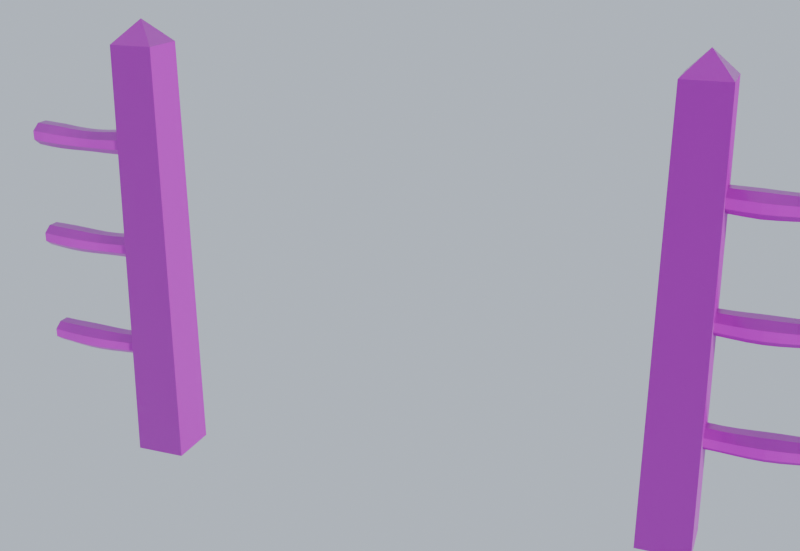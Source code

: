 # Source: fence_split_rail_gate_frame.blend  (saved by Blender 5.1.30; exported with 4.5.12 LTS)
import bpy
from mathutils import Matrix  # noqa: F401  (used for matrix-valued properties, if any)

bpy.ops.wm.read_factory_settings(use_empty=True)
scene = bpy.context.scene
scene.name = 'Scene'

# ---- collections
col_collection = bpy.data.collections.new('Collection'); scene.collection.children.link(col_collection)

# ---- images (referenced by path relative to the original .blend; pixels are not part of the script)
import os
ASSET_DIR = os.environ.get("B2B_ASSET_DIR", "")  # directory of the original .blend (textures are referenced by path, not embedded)
HERE = os.path.dirname(os.path.abspath(__file__))  # packed textures are extracted next to this script under _unpacked/

def load_image(name, relpath, width, height, colorspace="sRGB"):
    """Load a texture the original file referenced (path relative to the .blend, or extracted next to this script)."""
    p = next((c for c in (os.path.join(HERE, relpath), os.path.join(ASSET_DIR, relpath)) if relpath and os.path.exists(c)), "")
    if p:
        img = bpy.data.images.load(p, check_existing=True)
        img.name = name
    else:  # same state as the original file: an image datablock whose file is absent (Cycles renders it pink)
        img = bpy.data.images.new(name, width, height)
        img.source = "FILE"
        img.filepath = "//" + (relpath or name)
    img.colorspace_settings.name = colorspace
    return img
img_fence_wood_color_png = load_image('fence_wood_color.png', 'fence_wood_color.png', 1024, 1024, 'sRGB')
img_fence_wood_rough_png = load_image('fence_wood_rough.png', 'fence_wood_rough.png', 1024, 1024, 'Non-Color')
img_fence_wood_normal_png = load_image('fence_wood_normal.png', 'fence_wood_normal.png', 1024, 1024, 'Non-Color')
img_fence_endgrain_color_png = load_image('fence_endgrain_color.png', 'fence_endgrain_color.png', 1024, 1024, 'sRGB')
img_fence_endgrain_rough_png = load_image('fence_endgrain_rough.png', 'fence_endgrain_rough.png', 1024, 1024, 'Non-Color')
img_fence_endgrain_normal_png = load_image('fence_endgrain_normal.png', 'fence_endgrain_normal.png', 1024, 1024, 'Non-Color')

# ---- materials (node trees are filled in below, after node groups)
mat_wood = bpy.data.materials.new('Wood')
mat_endgrain = bpy.data.materials.new('Endgrain')

# ---- material node trees
mat_wood.use_nodes = True; mat_wood.node_tree.nodes.clear()
_N = mat_wood.node_tree.nodes; _L = mat_wood.node_tree.links
n0 = _N.new('ShaderNodeBsdfPrincipled'); n0.name = 'Principled BSDF'; n0.location = (-200, 100)
n1 = _N.new('ShaderNodeOutputMaterial'); n1.name = 'Material Output'; n1.location = (200, 100)
n2 = _N.new('ShaderNodeTexImage'); n2.name = 'Image Texture'; n2.location = (0, 0)
n2.image = img_fence_wood_color_png
n3 = _N.new('ShaderNodeTexImage'); n3.name = 'Image Texture.001'; n3.location = (0, 0)
n3.image = img_fence_wood_rough_png
n4 = _N.new('ShaderNodeTexImage'); n4.name = 'Image Texture.002'; n4.location = (0, 0)
n4.image = img_fence_wood_normal_png
n5 = _N.new('ShaderNodeNormalMap'); n5.name = 'Normal Map'; n5.location = (0, 0)
_L.new(n0.outputs[0], n1.inputs[0])
_L.new(n2.outputs[0], n0.inputs[0])
_L.new(n3.outputs[0], n0.inputs[2])
_L.new(n4.outputs[0], n5.inputs[1])
_L.new(n5.outputs[0], n0.inputs[5])
n1.is_active_output = True
mat_endgrain.use_nodes = True; mat_endgrain.node_tree.nodes.clear()
_N = mat_endgrain.node_tree.nodes; _L = mat_endgrain.node_tree.links
n0 = _N.new('ShaderNodeBsdfPrincipled'); n0.name = 'Principled BSDF'; n0.location = (-200, 100)
n1 = _N.new('ShaderNodeOutputMaterial'); n1.name = 'Material Output'; n1.location = (200, 100)
n2 = _N.new('ShaderNodeTexImage'); n2.name = 'Image Texture'; n2.location = (0, 0)
n2.image = img_fence_endgrain_color_png
n3 = _N.new('ShaderNodeTexImage'); n3.name = 'Image Texture.001'; n3.location = (0, 0)
n3.image = img_fence_endgrain_rough_png
n4 = _N.new('ShaderNodeTexImage'); n4.name = 'Image Texture.002'; n4.location = (0, 0)
n4.image = img_fence_endgrain_normal_png
n5 = _N.new('ShaderNodeNormalMap'); n5.name = 'Normal Map'; n5.location = (0, 0)
_L.new(n0.outputs[0], n1.inputs[0])
_L.new(n2.outputs[0], n0.inputs[0])
_L.new(n3.outputs[0], n0.inputs[2])
_L.new(n4.outputs[0], n5.inputs[1])
_L.new(n5.outputs[0], n0.inputs[5])
n1.is_active_output = True

# ---- world
world_world = bpy.data.worlds.new('World'); scene.world = world_world
world_world.use_nodes = True; world_world.node_tree.nodes.clear()
_N = world_world.node_tree.nodes; _L = world_world.node_tree.links
n0 = _N.new('ShaderNodeOutputWorld'); n0.name = 'World Output'; n0.location = (200, 100)
n1 = _N.new('ShaderNodeBackground'); n1.name = 'Background'; n1.location = (-200, 100)
n1.inputs[0].default_value = (0.55, 0.62, 0.72, 1.0)
_L.new(n1.outputs[0], n0.inputs[0])
n0.is_active_output = True
world_world.color = (0.05088, 0.05088, 0.05088)
world_world.sun_shadow_jitter_overblur = 0.0

# ---- cameras
cam_cam_002 = bpy.data.cameras.new('Cam.002')

# ---- lights
light_sun_010 = bpy.data.lights.new('Sun.010', 'SUN')
light_sun_010.energy = 3.0

# ---- meshes
me_splitrailgateframemesh = bpy.data.meshes.new('SplitRailGateFrameMesh')
me_splitrailgateframemesh.from_pydata([(-0.09, -0.09, 0.0), (-0.09, 0.09, 0.0), (0.09, 0.09, 0.0), (0.09, -0.09, 0.0), (-0.0858, -0.0858, 0.5), (-0.0858, 0.0858, 0.5), (0.0858, 0.0858, 0.5), (0.0858, -0.0858, 0.5), (-0.0816, -0.0816, 1.0), (-0.0816, 0.0816, 1.0), (0.0816, 0.0816, 1.0), (0.0816, -0.0816, 1.0), (-0.0774, -0.0774, 1.5), (-0.0774, 0.0774, 1.5), (0.0774, 0.0774, 1.5), (0.0774, -0.0774, 1.5), (0.0, 0.0, 0.0), (0.0, 0.0, 1.581), (1.76, -0.09, 0.0), (1.76, 0.09, 0.0), (1.94, 0.09, 0.0), (1.94, -0.09, 0.0), (1.764, -0.0858, 0.5), (1.764, 0.0858, 0.5), (1.936, 0.0858, 0.5), (1.936, -0.0858, 0.5), (1.768, -0.0816, 1.0), (1.768, 0.0816, 1.0), (1.932, 0.0816, 1.0), (1.932, -0.0816, 1.0), (1.773, -0.0774, 1.5), (1.773, 0.0774, 1.5), (1.927, 0.0774, 1.5), (1.927, -0.0774, 1.5), (1.85, 0.0, 0.0), (1.85, 0.0, 1.581), (-0.45, -0.04848, 0.4151), (-0.45, -0.02008, 0.4364), (-0.45, 0.02008, 0.4364), (-0.45, 0.04848, 0.4151), (-0.45, 0.04848, 0.3849), (-0.45, 0.02008, 0.3636), (-0.45, -0.02008, 0.3636), (-0.45, -0.04848, 0.3849), (-0.405, -0.04974, 0.4117), (-0.405, -0.0206, 0.4336), (-0.405, 0.0206, 0.4336), (-0.405, 0.04974, 0.4117), (-0.405, 0.04974, 0.3808), (-0.405, 0.0206, 0.359), (-0.405, -0.0206, 0.359), (-0.405, -0.04974, 0.3808), (-0.36, -0.05195, 0.4091), (-0.36, -0.02152, 0.4319), (-0.36, 0.02152, 0.4319), (-0.36, 0.05195, 0.4091), (-0.36, 0.05195, 0.3768), (-0.36, 0.02152, 0.354), (-0.36, -0.02152, 0.354), (-0.36, -0.05195, 0.3768), (-0.315, -0.05344, 0.4069), (-0.315, -0.02214, 0.4304), (-0.315, 0.02214, 0.4304), (-0.315, 0.05344, 0.4069), (-0.315, 0.05344, 0.3737), (-0.315, 0.02214, 0.3502), (-0.315, -0.02214, 0.3502), (-0.315, -0.05344, 0.3737), (-0.27, -0.05308, 0.4051), (-0.27, -0.02199, 0.4284), (-0.27, 0.02199, 0.4284), (-0.27, 0.05308, 0.4051), (-0.27, 0.05308, 0.3721), (-0.27, 0.02199, 0.3488), (-0.27, -0.02199, 0.3488), (-0.27, -0.05308, 0.3721), (-0.225, -0.05114, 0.4039), (-0.225, -0.02118, 0.4264), (-0.225, 0.02118, 0.4264), (-0.225, 0.05114, 0.4039), (-0.225, 0.05114, 0.3721), (-0.225, 0.02118, 0.3496), (-0.225, -0.02118, 0.3496), (-0.225, -0.05114, 0.3721), (-0.18, -0.0491, 0.4038), (-0.18, -0.02034, 0.4254), (-0.18, 0.02034, 0.4254), (-0.18, 0.0491, 0.4038), (-0.18, 0.0491, 0.3733), (-0.18, 0.02034, 0.3518), (-0.18, -0.02034, 0.3518), (-0.18, -0.0491, 0.3733), (-0.135, -0.04849, 0.4054), (-0.135, -0.02008, 0.4267), (-0.135, 0.02008, 0.4267), (-0.135, 0.04849, 0.4054), (-0.135, 0.04849, 0.3752), (-0.135, 0.02008, 0.3539), (-0.135, -0.02008, 0.3539), (-0.135, -0.04849, 0.3752), (-0.09, -0.04978, 0.4084), (-0.09, -0.02062, 0.4303), (-0.09, 0.02062, 0.4303), (-0.09, 0.04978, 0.4084), (-0.09, 0.04978, 0.3775), (-0.09, 0.02062, 0.3556), (-0.09, -0.02062, 0.3556), (-0.09, -0.04978, 0.3775), (-0.045, -0.05199, 0.4124), (-0.045, -0.02154, 0.4353), (-0.045, 0.02154, 0.4353), (-0.045, 0.05199, 0.4124), (-0.045, 0.05199, 0.3801), (-0.045, 0.02154, 0.3573), (-0.045, -0.02154, 0.3573), (-0.045, -0.05199, 0.3801), (0.0, -0.05346, 0.4166), (0.0, -0.02214, 0.4401), (0.0, 0.02214, 0.4401), (0.0, 0.05346, 0.4166), (0.0, 0.05346, 0.3834), (0.0, 0.02214, 0.3599), (0.0, -0.02214, 0.3599), (0.0, -0.05346, 0.3834), (-0.45, 0.0, 0.4), (0.0, 0.0, 0.4), (1.85, -0.0529, 0.4164), (1.85, -0.02191, 0.4397), (1.85, 0.02191, 0.4397), (1.85, 0.0529, 0.4164), (1.85, 0.0529, 0.3836), (1.85, 0.02191, 0.3603), (1.85, -0.02191, 0.3603), (1.85, -0.0529, 0.3836), (1.895, -0.05085, 0.4121), (1.895, -0.02106, 0.4344), (1.895, 0.02106, 0.4344), (1.895, 0.05085, 0.4121), (1.895, 0.05085, 0.3805), (1.895, 0.02106, 0.3582), (1.895, -0.02106, 0.3582), (1.895, -0.05085, 0.3805), (1.94, -0.04891, 0.4081), (1.94, -0.02026, 0.4296), (1.94, 0.02026, 0.4296), (1.94, 0.04891, 0.4081), (1.94, 0.04891, 0.3778), (1.94, 0.02026, 0.3563), (1.94, -0.02026, 0.3563), (1.94, -0.04891, 0.3778), (1.985, -0.04855, 0.4054), (1.985, -0.02011, 0.4267), (1.985, 0.02011, 0.4267), (1.985, 0.04855, 0.4054), (1.985, 0.04855, 0.3752), (1.985, 0.02011, 0.3539), (1.985, -0.02011, 0.3539), (1.985, -0.04855, 0.3752), (2.03, -0.05005, 0.4041), (2.03, -0.02073, 0.4261), (2.03, 0.02073, 0.4261), (2.03, 0.05005, 0.4041), (2.03, 0.05005, 0.373), (2.03, 0.02073, 0.3511), (2.03, -0.02073, 0.3511), (2.03, -0.05005, 0.373), (2.075, -0.05226, 0.4042), (2.075, -0.02165, 0.4272), (2.075, 0.02165, 0.4272), (2.075, 0.05226, 0.4042), (2.075, 0.05226, 0.3718), (2.075, 0.02165, 0.3488), (2.075, -0.02165, 0.3488), (2.075, -0.05226, 0.3718), (2.12, -0.05352, 0.4052), (2.12, -0.02217, 0.4287), (2.12, 0.02217, 0.4287), (2.12, 0.05352, 0.4052), (2.12, 0.05352, 0.372), (2.12, 0.02217, 0.3484), (2.12, -0.02217, 0.3484), (2.12, -0.05352, 0.372), (2.165, -0.05287, 0.4067), (2.165, -0.0219, 0.4299), (2.165, 0.0219, 0.4299), (2.165, 0.05287, 0.4067), (2.165, 0.05287, 0.3739), (2.165, 0.0219, 0.3506), (2.165, -0.0219, 0.3506), (2.165, -0.05287, 0.3739), (2.21, -0.0508, 0.4087), (2.21, -0.02104, 0.431), (2.21, 0.02104, 0.431), (2.21, 0.0508, 0.4087), (2.21, 0.0508, 0.3772), (2.21, 0.02104, 0.3548), (2.21, -0.02104, 0.3548), (2.21, -0.0508, 0.3772), (2.255, -0.04889, 0.4115), (2.255, -0.02025, 0.433), (2.255, 0.02025, 0.433), (2.255, 0.04889, 0.4115), (2.255, 0.04889, 0.3811), (2.255, 0.02025, 0.3596), (2.255, -0.02025, 0.3596), (2.255, -0.04889, 0.3811), (2.3, -0.04857, 0.4151), (2.3, -0.02012, 0.4364), (2.3, 0.02012, 0.4364), (2.3, 0.04857, 0.4151), (2.3, 0.04857, 0.3849), (2.3, 0.02012, 0.3636), (2.3, -0.02012, 0.3636), (2.3, -0.04857, 0.3849), (1.85, 0.0, 0.4), (2.3, 0.0, 0.4), (-0.45, -0.04997, 0.7955), (-0.45, -0.0207, 0.8175), (-0.45, 0.0207, 0.8175), (-0.45, 0.04997, 0.7955), (-0.45, 0.04997, 0.7645), (-0.45, 0.0207, 0.7425), (-0.45, -0.0207, 0.7425), (-0.45, -0.04997, 0.7645), (-0.405, -0.05218, 0.7925), (-0.405, -0.02162, 0.8154), (-0.405, 0.02162, 0.8154), (-0.405, 0.05218, 0.7925), (-0.405, 0.05218, 0.7601), (-0.405, 0.02162, 0.7372), (-0.405, -0.02162, 0.7372), (-0.405, -0.05218, 0.7601), (-0.36, -0.0535, 0.7896), (-0.36, -0.02216, 0.8131), (-0.36, 0.02216, 0.8131), (-0.36, 0.0535, 0.7896), (-0.36, 0.0535, 0.7563), (-0.36, 0.02216, 0.7328), (-0.36, -0.02216, 0.7328), (-0.36, -0.0535, 0.7563), (-0.315, -0.05293, 0.7867), (-0.315, -0.02192, 0.81), (-0.315, 0.02192, 0.81), (-0.315, 0.05293, 0.7867), (-0.315, 0.05293, 0.7538), (-0.315, 0.02192, 0.7306), (-0.315, -0.02192, 0.7306), (-0.315, -0.05293, 0.7538), (-0.27, -0.05089, 0.7844), (-0.27, -0.02108, 0.8068), (-0.27, 0.02108, 0.8068), (-0.27, 0.05089, 0.7844), (-0.27, 0.05089, 0.7528), (-0.27, 0.02108, 0.7304), (-0.27, -0.02108, 0.7304), (-0.27, -0.05089, 0.7528), (-0.225, -0.04894, 0.7832), (-0.225, -0.02027, 0.8047), (-0.225, 0.02027, 0.8047), (-0.225, 0.04894, 0.7832), (-0.225, 0.04894, 0.7528), (-0.225, 0.02027, 0.7313), (-0.225, -0.02027, 0.7313), (-0.225, -0.04894, 0.7528), (-0.18, -0.04854, 0.7837), (-0.18, -0.02011, 0.805), (-0.18, 0.02011, 0.805), (-0.18, 0.04854, 0.7837), (-0.18, 0.04854, 0.7535), (-0.18, 0.02011, 0.7322), (-0.18, -0.02011, 0.7322), (-0.18, -0.04854, 0.7535), (-0.135, -0.05001, 0.7858), (-0.135, -0.02071, 0.8078), (-0.135, 0.02071, 0.8078), (-0.135, 0.05001, 0.7858), (-0.135, 0.05001, 0.7548), (-0.135, 0.02071, 0.7328), (-0.135, -0.02071, 0.7328), (-0.135, -0.05001, 0.7548), (-0.09, -0.05222, 0.7892), (-0.09, -0.02163, 0.8121), (-0.09, 0.02163, 0.8121), (-0.09, 0.05222, 0.7892), (-0.09, 0.05222, 0.7567), (-0.09, 0.02163, 0.7338), (-0.09, -0.02163, 0.7338), (-0.09, -0.05222, 0.7567), (-0.045, -0.05351, 0.7929), (-0.045, -0.02217, 0.8164), (-0.045, 0.02217, 0.8164), (-0.045, 0.05351, 0.7929), (-0.045, 0.05351, 0.7597), (-0.045, 0.02217, 0.7362), (-0.045, -0.02217, 0.7362), (-0.045, -0.05351, 0.7597), (0.0, -0.0529, 0.7964), (0.0, -0.02191, 0.8197), (0.0, 0.02191, 0.8197), (0.0, 0.0529, 0.7964), (0.0, 0.0529, 0.7636), (0.0, 0.02191, 0.7403), (0.0, -0.02191, 0.7403), (0.0, -0.0529, 0.7636), (-0.45, 0.0, 0.78), (0.0, 0.0, 0.78), (1.85, -0.05059, 0.7957), (1.85, -0.02096, 0.8179), (1.85, 0.02096, 0.8179), (1.85, 0.05059, 0.7957), (1.85, 0.05059, 0.7643), (1.85, 0.02096, 0.7421), (1.85, -0.02096, 0.7421), (1.85, -0.05059, 0.7643), (1.895, -0.04877, 0.7914), (1.895, -0.0202, 0.8129), (1.895, 0.0202, 0.8129), (1.895, 0.04877, 0.7914), (1.895, 0.04877, 0.7611), (1.895, 0.0202, 0.7397), (1.895, -0.0202, 0.7397), (1.895, -0.04877, 0.7611), (1.94, -0.04864, 0.7881), (1.94, -0.02015, 0.8094), (1.94, 0.02015, 0.8094), (1.94, 0.04864, 0.7881), (1.94, 0.04864, 0.7578), (1.94, 0.02015, 0.7365), (1.94, -0.02015, 0.7365), (1.94, -0.04864, 0.7578), (1.985, -0.05029, 0.7859), (1.985, -0.02083, 0.808), (1.985, 0.02083, 0.808), (1.985, 0.05029, 0.7859), (1.985, 0.05029, 0.7547), (1.985, 0.02083, 0.7326), (1.985, -0.02083, 0.7326), (1.985, -0.05029, 0.7547), (2.03, -0.05247, 0.7849), (2.03, -0.02174, 0.8079), (2.03, 0.02174, 0.8079), (2.03, 0.05247, 0.7849), (2.03, 0.05247, 0.7523), (2.03, 0.02174, 0.7292), (2.03, -0.02174, 0.7292), (2.03, -0.05247, 0.7523), (2.075, -0.05354, 0.7846), (2.075, -0.02218, 0.8082), (2.075, 0.02218, 0.8082), (2.075, 0.05354, 0.7846), (2.075, 0.05354, 0.7514), (2.075, 0.02218, 0.7278), (2.075, -0.02218, 0.7278), (2.075, -0.05354, 0.7514), (2.12, -0.05269, 0.785), (2.12, -0.02182, 0.8081), (2.12, 0.02182, 0.8081), (2.12, 0.05269, 0.785), (2.12, 0.05269, 0.7522), (2.12, 0.02182, 0.7291), (2.12, -0.02182, 0.7291), (2.12, -0.05269, 0.7522), (2.165, -0.05055, 0.786), (2.165, -0.02094, 0.8082), (2.165, 0.02094, 0.8082), (2.165, 0.05055, 0.786), (2.165, 0.05055, 0.7546), (2.165, 0.02094, 0.7324), (2.165, -0.02094, 0.7324), (2.165, -0.05055, 0.7546), (2.21, -0.04875, 0.7881), (2.21, -0.02019, 0.8095), (2.21, 0.02019, 0.8095), (2.21, 0.04875, 0.7881), (2.21, 0.04875, 0.7578), (2.21, 0.02019, 0.7364), (2.21, -0.02019, 0.7364), (2.21, -0.04875, 0.7578), (2.255, -0.04865, 0.7914), (2.255, -0.02015, 0.8128), (2.255, 0.02015, 0.8128), (2.255, 0.04865, 0.7914), (2.255, 0.04865, 0.7612), (2.255, 0.02015, 0.7398), (2.255, -0.02015, 0.7398), (2.255, -0.04865, 0.7612), (2.3, -0.05033, 0.7956), (2.3, -0.02085, 0.8177), (2.3, 0.02085, 0.8177), (2.3, 0.05033, 0.7956), (2.3, 0.05033, 0.7644), (2.3, 0.02085, 0.7423), (2.3, -0.02085, 0.7423), (2.3, -0.05033, 0.7644), (1.85, 0.0, 0.78), (2.3, 0.0, 0.78), (-0.45, -0.0524, 1.176), (-0.45, -0.02171, 1.199), (-0.45, 0.02171, 1.199), (-0.45, 0.0524, 1.176), (-0.45, 0.0524, 1.144), (-0.45, 0.02171, 1.121), (-0.45, -0.02171, 1.121), (-0.45, -0.0524, 1.144), (-0.405, -0.05354, 1.173), (-0.405, -0.02218, 1.196), (-0.405, 0.02218, 1.196), (-0.405, 0.05354, 1.173), (-0.405, 0.05354, 1.14), (-0.405, 0.02218, 1.116), (-0.405, -0.02218, 1.116), (-0.405, -0.05354, 1.14), (-0.36, -0.05275, 1.169), (-0.36, -0.02185, 1.193), (-0.36, 0.02185, 1.193), (-0.36, 0.05275, 1.169), (-0.36, 0.05275, 1.137), (-0.36, 0.02185, 1.113), (-0.36, -0.02185, 1.113), (-0.36, -0.05275, 1.137), (-0.315, -0.05064, 1.166), (-0.315, -0.02097, 1.188), (-0.315, 0.02097, 1.188), (-0.315, 0.05064, 1.166), (-0.315, 0.05064, 1.135), (-0.315, 0.02097, 1.112), (-0.315, -0.02097, 1.112), (-0.315, -0.05064, 1.135), (-0.27, -0.0488, 1.164), (-0.27, -0.02021, 1.185), (-0.27, 0.02021, 1.185), (-0.27, 0.0488, 1.164), (-0.27, 0.0488, 1.133), (-0.27, 0.02021, 1.112), (-0.27, -0.02021, 1.112), (-0.27, -0.0488, 1.133), (-0.225, -0.04862, 1.163), (-0.225, -0.02014, 1.184), (-0.225, 0.02014, 1.184), (-0.225, 0.04862, 1.163), (-0.225, 0.04862, 1.133), (-0.225, 0.02014, 1.112), (-0.225, -0.02014, 1.112), (-0.225, -0.04862, 1.133), (-0.18, -0.05025, 1.164), (-0.18, -0.02081, 1.186), (-0.18, 0.02081, 1.186), (-0.18, 0.05025, 1.164), (-0.18, 0.05025, 1.133), (-0.18, 0.02081, 1.111), (-0.18, -0.02081, 1.111), (-0.18, -0.05025, 1.133), (-0.135, -0.05244, 1.167), (-0.135, -0.02172, 1.19), (-0.135, 0.02172, 1.19), (-0.135, 0.05244, 1.167), (-0.135, 0.05244, 1.134), (-0.135, 0.02172, 1.111), (-0.135, -0.02172, 1.111), (-0.135, -0.05244, 1.134), (-0.09, -0.05354, 1.17), (-0.09, -0.02218, 1.193), (-0.09, 0.02218, 1.193), (-0.09, 0.05354, 1.17), (-0.09, 0.05354, 1.136), (-0.09, 0.02218, 1.113), (-0.09, -0.02218, 1.113), (-0.09, -0.05354, 1.136), (-0.045, -0.05272, 1.173), (-0.045, -0.02184, 1.196), (-0.045, 0.02184, 1.196), (-0.045, 0.05272, 1.173), (-0.045, 0.05272, 1.14), (-0.045, 0.02184, 1.117), (-0.045, -0.02184, 1.117), (-0.045, -0.05272, 1.14), (0.0, -0.05059, 1.176), (0.0, -0.02096, 1.198), (0.0, 0.02096, 1.198), (0.0, 0.05059, 1.176), (0.0, 0.05059, 1.144), (0.0, 0.02096, 1.122), (0.0, -0.02096, 1.122), (0.0, -0.05059, 1.144), (-0.45, 0.0, 1.16), (0.0, 0.0, 1.16), (1.85, -0.04866, 1.175), (1.85, -0.02016, 1.196), (1.85, 0.02016, 1.196), (1.85, 0.04866, 1.175), (1.85, 0.04866, 1.145), (1.85, 0.02016, 1.124), (1.85, -0.02016, 1.124), (1.85, -0.04866, 1.145), (1.895, -0.04875, 1.171), (1.895, -0.02019, 1.193), (1.895, 0.02019, 1.193), (1.895, 0.04875, 1.171), (1.895, 0.04875, 1.141), (1.895, 0.02019, 1.12), (1.895, -0.02019, 1.12), (1.895, -0.04875, 1.141), (1.94, -0.05054, 1.169), (1.94, -0.02093, 1.191), (1.94, 0.02093, 1.191), (1.94, 0.05054, 1.169), (1.94, 0.05054, 1.137), (1.94, 0.02093, 1.115), (1.94, -0.02093, 1.115), (1.94, -0.05054, 1.137), (1.985, -0.05268, 1.167), (1.985, -0.02182, 1.19), (1.985, 0.02182, 1.19), (1.985, 0.05268, 1.167), (1.985, 0.05268, 1.134), (1.985, 0.02182, 1.111), (1.985, -0.02182, 1.111), (1.985, -0.05268, 1.134), (2.03, -0.05355, 1.165), (2.03, -0.02218, 1.189), (2.03, 0.02218, 1.189), (2.03, 0.05355, 1.165), (2.03, 0.05355, 1.132), (2.03, 0.02218, 1.108), (2.03, -0.02218, 1.108), (2.03, -0.05355, 1.132), (2.075, -0.05249, 1.164), (2.075, -0.02174, 1.187), (2.075, 0.02174, 1.187), (2.075, 0.05249, 1.164), (2.075, 0.05249, 1.132), (2.075, 0.02174, 1.109), (2.075, -0.02174, 1.109), (2.075, -0.05249, 1.132), (2.12, -0.0503, 1.164), (2.12, -0.02084, 1.186), (2.12, 0.02084, 1.186), (2.12, 0.0503, 1.164), (2.12, 0.0503, 1.133), (2.12, 0.02084, 1.111), (2.12, -0.02084, 1.111), (2.12, -0.0503, 1.133), (2.165, -0.04864, 1.165), (2.165, -0.02015, 1.187), (2.165, 0.02015, 1.187), (2.165, 0.04864, 1.165), (2.165, 0.04864, 1.135), (2.165, 0.02015, 1.114), (2.165, -0.02015, 1.114), (2.165, -0.04864, 1.135), (2.21, -0.04877, 1.168), (2.21, -0.0202, 1.19), (2.21, 0.0202, 1.19), (2.21, 0.04877, 1.168), (2.21, 0.04877, 1.138), (2.21, 0.0202, 1.116), (2.21, -0.0202, 1.116), (2.21, -0.04877, 1.138), (2.255, -0.05058, 1.172), (2.255, -0.02095, 1.194), (2.255, 0.02095, 1.194), (2.255, 0.05058, 1.172), (2.255, 0.05058, 1.141), (2.255, 0.02095, 1.118), (2.255, -0.02095, 1.118), (2.255, -0.05058, 1.141), (2.3, -0.05271, 1.176), (2.3, -0.02183, 1.2), (2.3, 0.02183, 1.2), (2.3, 0.05271, 1.176), (2.3, 0.05271, 1.144), (2.3, 0.02183, 1.12), (2.3, -0.02183, 1.12), (2.3, -0.05271, 1.144), (1.85, 0.0, 1.16), (2.3, 0.0, 1.16)], [], [(0, 4, 5, 1), (1, 5, 6, 2), (2, 6, 7, 3), (3, 7, 4, 0), (4, 8, 9, 5), (5, 9, 10, 6), (6, 10, 11, 7), (7, 11, 8, 4), (8, 12, 13, 9), (9, 13, 14, 10), (10, 14, 15, 11), (11, 15, 12, 8), (16, 0, 1), (16, 1, 2), (16, 2, 3), (16, 3, 0), (17, 13, 12), (17, 14, 13), (17, 15, 14), (17, 12, 15), (18, 22, 23, 19), (19, 23, 24, 20), (20, 24, 25, 21), (21, 25, 22, 18), (22, 26, 27, 23), (23, 27, 28, 24), (24, 28, 29, 25), (25, 29, 26, 22), (26, 30, 31, 27), (27, 31, 32, 28), (28, 32, 33, 29), (29, 33, 30, 26), (34, 18, 19), (34, 19, 20), (34, 20, 21), (34, 21, 18), (35, 31, 30), (35, 32, 31), (35, 33, 32), (35, 30, 33), (36, 44, 45, 37), (37, 45, 46, 38), (38, 46, 47, 39), (39, 47, 48, 40), (40, 48, 49, 41), (41, 49, 50, 42), (42, 50, 51, 43), (43, 51, 44, 36), (44, 52, 53, 45), (45, 53, 54, 46), (46, 54, 55, 47), (47, 55, 56, 48), (48, 56, 57, 49), (49, 57, 58, 50), (50, 58, 59, 51), (51, 59, 52, 44), (52, 60, 61, 53), (53, 61, 62, 54), (54, 62, 63, 55), (55, 63, 64, 56), (56, 64, 65, 57), (57, 65, 66, 58), (58, 66, 67, 59), (59, 67, 60, 52), (60, 68, 69, 61), (61, 69, 70, 62), (62, 70, 71, 63), (63, 71, 72, 64), (64, 72, 73, 65), (65, 73, 74, 66), (66, 74, 75, 67), (67, 75, 68, 60), (68, 76, 77, 69), (69, 77, 78, 70), (70, 78, 79, 71), (71, 79, 80, 72), (72, 80, 81, 73), (73, 81, 82, 74), (74, 82, 83, 75), (75, 83, 76, 68), (76, 84, 85, 77), (77, 85, 86, 78), (78, 86, 87, 79), (79, 87, 88, 80), (80, 88, 89, 81), (81, 89, 90, 82), (82, 90, 91, 83), (83, 91, 84, 76), (84, 92, 93, 85), (85, 93, 94, 86), (86, 94, 95, 87), (87, 95, 96, 88), (88, 96, 97, 89), (89, 97, 98, 90), (90, 98, 99, 91), (91, 99, 92, 84), (92, 100, 101, 93), (93, 101, 102, 94), (94, 102, 103, 95), (95, 103, 104, 96), (96, 104, 105, 97), (97, 105, 106, 98), (98, 106, 107, 99), (99, 107, 100, 92), (100, 108, 109, 101), (101, 109, 110, 102), (102, 110, 111, 103), (103, 111, 112, 104), (104, 112, 113, 105), (105, 113, 114, 106), (106, 114, 115, 107), (107, 115, 108, 100), (108, 116, 117, 109), (109, 117, 118, 110), (110, 118, 119, 111), (111, 119, 120, 112), (112, 120, 121, 113), (113, 121, 122, 114), (114, 122, 123, 115), (115, 123, 116, 108), (124, 36, 37), (124, 37, 38), (124, 38, 39), (124, 39, 40), (124, 40, 41), (124, 41, 42), (124, 42, 43), (124, 43, 36), (125, 117, 116), (125, 118, 117), (125, 119, 118), (125, 120, 119), (125, 121, 120), (125, 122, 121), (125, 123, 122), (125, 116, 123), (126, 134, 135, 127), (127, 135, 136, 128), (128, 136, 137, 129), (129, 137, 138, 130), (130, 138, 139, 131), (131, 139, 140, 132), (132, 140, 141, 133), (133, 141, 134, 126), (134, 142, 143, 135), (135, 143, 144, 136), (136, 144, 145, 137), (137, 145, 146, 138), (138, 146, 147, 139), (139, 147, 148, 140), (140, 148, 149, 141), (141, 149, 142, 134), (142, 150, 151, 143), (143, 151, 152, 144), (144, 152, 153, 145), (145, 153, 154, 146), (146, 154, 155, 147), (147, 155, 156, 148), (148, 156, 157, 149), (149, 157, 150, 142), (150, 158, 159, 151), (151, 159, 160, 152), (152, 160, 161, 153), (153, 161, 162, 154), (154, 162, 163, 155), (155, 163, 164, 156), (156, 164, 165, 157), (157, 165, 158, 150), (158, 166, 167, 159), (159, 167, 168, 160), (160, 168, 169, 161), (161, 169, 170, 162), (162, 170, 171, 163), (163, 171, 172, 164), (164, 172, 173, 165), (165, 173, 166, 158), (166, 174, 175, 167), (167, 175, 176, 168), (168, 176, 177, 169), (169, 177, 178, 170), (170, 178, 179, 171), (171, 179, 180, 172), (172, 180, 181, 173), (173, 181, 174, 166), (174, 182, 183, 175), (175, 183, 184, 176), (176, 184, 185, 177), (177, 185, 186, 178), (178, 186, 187, 179), (179, 187, 188, 180), (180, 188, 189, 181), (181, 189, 182, 174), (182, 190, 191, 183), (183, 191, 192, 184), (184, 192, 193, 185), (185, 193, 194, 186), (186, 194, 195, 187), (187, 195, 196, 188), (188, 196, 197, 189), (189, 197, 190, 182), (190, 198, 199, 191), (191, 199, 200, 192), (192, 200, 201, 193), (193, 201, 202, 194), (194, 202, 203, 195), (195, 203, 204, 196), (196, 204, 205, 197), (197, 205, 198, 190), (198, 206, 207, 199), (199, 207, 208, 200), (200, 208, 209, 201), (201, 209, 210, 202), (202, 210, 211, 203), (203, 211, 212, 204), (204, 212, 213, 205), (205, 213, 206, 198), (214, 126, 127), (214, 127, 128), (214, 128, 129), (214, 129, 130), (214, 130, 131), (214, 131, 132), (214, 132, 133), (214, 133, 126), (215, 207, 206), (215, 208, 207), (215, 209, 208), (215, 210, 209), (215, 211, 210), (215, 212, 211), (215, 213, 212), (215, 206, 213), (216, 224, 225, 217), (217, 225, 226, 218), (218, 226, 227, 219), (219, 227, 228, 220), (220, 228, 229, 221), (221, 229, 230, 222), (222, 230, 231, 223), (223, 231, 224, 216), (224, 232, 233, 225), (225, 233, 234, 226), (226, 234, 235, 227), (227, 235, 236, 228), (228, 236, 237, 229), (229, 237, 238, 230), (230, 238, 239, 231), (231, 239, 232, 224), (232, 240, 241, 233), (233, 241, 242, 234), (234, 242, 243, 235), (235, 243, 244, 236), (236, 244, 245, 237), (237, 245, 246, 238), (238, 246, 247, 239), (239, 247, 240, 232), (240, 248, 249, 241), (241, 249, 250, 242), (242, 250, 251, 243), (243, 251, 252, 244), (244, 252, 253, 245), (245, 253, 254, 246), (246, 254, 255, 247), (247, 255, 248, 240), (248, 256, 257, 249), (249, 257, 258, 250), (250, 258, 259, 251), (251, 259, 260, 252), (252, 260, 261, 253), (253, 261, 262, 254), (254, 262, 263, 255), (255, 263, 256, 248), (256, 264, 265, 257), (257, 265, 266, 258), (258, 266, 267, 259), (259, 267, 268, 260), (260, 268, 269, 261), (261, 269, 270, 262), (262, 270, 271, 263), (263, 271, 264, 256), (264, 272, 273, 265), (265, 273, 274, 266), (266, 274, 275, 267), (267, 275, 276, 268), (268, 276, 277, 269), (269, 277, 278, 270), (270, 278, 279, 271), (271, 279, 272, 264), (272, 280, 281, 273), (273, 281, 282, 274), (274, 282, 283, 275), (275, 283, 284, 276), (276, 284, 285, 277), (277, 285, 286, 278), (278, 286, 287, 279), (279, 287, 280, 272), (280, 288, 289, 281), (281, 289, 290, 282), (282, 290, 291, 283), (283, 291, 292, 284), (284, 292, 293, 285), (285, 293, 294, 286), (286, 294, 295, 287), (287, 295, 288, 280), (288, 296, 297, 289), (289, 297, 298, 290), (290, 298, 299, 291), (291, 299, 300, 292), (292, 300, 301, 293), (293, 301, 302, 294), (294, 302, 303, 295), (295, 303, 296, 288), (304, 216, 217), (304, 217, 218), (304, 218, 219), (304, 219, 220), (304, 220, 221), (304, 221, 222), (304, 222, 223), (304, 223, 216), (305, 297, 296), (305, 298, 297), (305, 299, 298), (305, 300, 299), (305, 301, 300), (305, 302, 301), (305, 303, 302), (305, 296, 303), (306, 314, 315, 307), (307, 315, 316, 308), (308, 316, 317, 309), (309, 317, 318, 310), (310, 318, 319, 311), (311, 319, 320, 312), (312, 320, 321, 313), (313, 321, 314, 306), (314, 322, 323, 315), (315, 323, 324, 316), (316, 324, 325, 317), (317, 325, 326, 318), (318, 326, 327, 319), (319, 327, 328, 320), (320, 328, 329, 321), (321, 329, 322, 314), (322, 330, 331, 323), (323, 331, 332, 324), (324, 332, 333, 325), (325, 333, 334, 326), (326, 334, 335, 327), (327, 335, 336, 328), (328, 336, 337, 329), (329, 337, 330, 322), (330, 338, 339, 331), (331, 339, 340, 332), (332, 340, 341, 333), (333, 341, 342, 334), (334, 342, 343, 335), (335, 343, 344, 336), (336, 344, 345, 337), (337, 345, 338, 330), (338, 346, 347, 339), (339, 347, 348, 340), (340, 348, 349, 341), (341, 349, 350, 342), (342, 350, 351, 343), (343, 351, 352, 344), (344, 352, 353, 345), (345, 353, 346, 338), (346, 354, 355, 347), (347, 355, 356, 348), (348, 356, 357, 349), (349, 357, 358, 350), (350, 358, 359, 351), (351, 359, 360, 352), (352, 360, 361, 353), (353, 361, 354, 346), (354, 362, 363, 355), (355, 363, 364, 356), (356, 364, 365, 357), (357, 365, 366, 358), (358, 366, 367, 359), (359, 367, 368, 360), (360, 368, 369, 361), (361, 369, 362, 354), (362, 370, 371, 363), (363, 371, 372, 364), (364, 372, 373, 365), (365, 373, 374, 366), (366, 374, 375, 367), (367, 375, 376, 368), (368, 376, 377, 369), (369, 377, 370, 362), (370, 378, 379, 371), (371, 379, 380, 372), (372, 380, 381, 373), (373, 381, 382, 374), (374, 382, 383, 375), (375, 383, 384, 376), (376, 384, 385, 377), (377, 385, 378, 370), (378, 386, 387, 379), (379, 387, 388, 380), (380, 388, 389, 381), (381, 389, 390, 382), (382, 390, 391, 383), (383, 391, 392, 384), (384, 392, 393, 385), (385, 393, 386, 378), (394, 306, 307), (394, 307, 308), (394, 308, 309), (394, 309, 310), (394, 310, 311), (394, 311, 312), (394, 312, 313), (394, 313, 306), (395, 387, 386), (395, 388, 387), (395, 389, 388), (395, 390, 389), (395, 391, 390), (395, 392, 391), (395, 393, 392), (395, 386, 393), (396, 404, 405, 397), (397, 405, 406, 398), (398, 406, 407, 399), (399, 407, 408, 400), (400, 408, 409, 401), (401, 409, 410, 402), (402, 410, 411, 403), (403, 411, 404, 396), (404, 412, 413, 405), (405, 413, 414, 406), (406, 414, 415, 407), (407, 415, 416, 408), (408, 416, 417, 409), (409, 417, 418, 410), (410, 418, 419, 411), (411, 419, 412, 404), (412, 420, 421, 413), (413, 421, 422, 414), (414, 422, 423, 415), (415, 423, 424, 416), (416, 424, 425, 417), (417, 425, 426, 418), (418, 426, 427, 419), (419, 427, 420, 412), (420, 428, 429, 421), (421, 429, 430, 422), (422, 430, 431, 423), (423, 431, 432, 424), (424, 432, 433, 425), (425, 433, 434, 426), (426, 434, 435, 427), (427, 435, 428, 420), (428, 436, 437, 429), (429, 437, 438, 430), (430, 438, 439, 431), (431, 439, 440, 432), (432, 440, 441, 433), (433, 441, 442, 434), (434, 442, 443, 435), (435, 443, 436, 428), (436, 444, 445, 437), (437, 445, 446, 438), (438, 446, 447, 439), (439, 447, 448, 440), (440, 448, 449, 441), (441, 449, 450, 442), (442, 450, 451, 443), (443, 451, 444, 436), (444, 452, 453, 445), (445, 453, 454, 446), (446, 454, 455, 447), (447, 455, 456, 448), (448, 456, 457, 449), (449, 457, 458, 450), (450, 458, 459, 451), (451, 459, 452, 444), (452, 460, 461, 453), (453, 461, 462, 454), (454, 462, 463, 455), (455, 463, 464, 456), (456, 464, 465, 457), (457, 465, 466, 458), (458, 466, 467, 459), (459, 467, 460, 452), (460, 468, 469, 461), (461, 469, 470, 462), (462, 470, 471, 463), (463, 471, 472, 464), (464, 472, 473, 465), (465, 473, 474, 466), (466, 474, 475, 467), (467, 475, 468, 460), (468, 476, 477, 469), (469, 477, 478, 470), (470, 478, 479, 471), (471, 479, 480, 472), (472, 480, 481, 473), (473, 481, 482, 474), (474, 482, 483, 475), (475, 483, 476, 468), (484, 396, 397), (484, 397, 398), (484, 398, 399), (484, 399, 400), (484, 400, 401), (484, 401, 402), (484, 402, 403), (484, 403, 396), (485, 477, 476), (485, 478, 477), (485, 479, 478), (485, 480, 479), (485, 481, 480), (485, 482, 481), (485, 483, 482), (485, 476, 483), (486, 494, 495, 487), (487, 495, 496, 488), (488, 496, 497, 489), (489, 497, 498, 490), (490, 498, 499, 491), (491, 499, 500, 492), (492, 500, 501, 493), (493, 501, 494, 486), (494, 502, 503, 495), (495, 503, 504, 496), (496, 504, 505, 497), (497, 505, 506, 498), (498, 506, 507, 499), (499, 507, 508, 500), (500, 508, 509, 501), (501, 509, 502, 494), (502, 510, 511, 503), (503, 511, 512, 504), (504, 512, 513, 505), (505, 513, 514, 506), (506, 514, 515, 507), (507, 515, 516, 508), (508, 516, 517, 509), (509, 517, 510, 502), (510, 518, 519, 511), (511, 519, 520, 512), (512, 520, 521, 513), (513, 521, 522, 514), (514, 522, 523, 515), (515, 523, 524, 516), (516, 524, 525, 517), (517, 525, 518, 510), (518, 526, 527, 519), (519, 527, 528, 520), (520, 528, 529, 521), (521, 529, 530, 522), (522, 530, 531, 523), (523, 531, 532, 524), (524, 532, 533, 525), (525, 533, 526, 518), (526, 534, 535, 527), (527, 535, 536, 528), (528, 536, 537, 529), (529, 537, 538, 530), (530, 538, 539, 531), (531, 539, 540, 532), (532, 540, 541, 533), (533, 541, 534, 526), (534, 542, 543, 535), (535, 543, 544, 536), (536, 544, 545, 537), (537, 545, 546, 538), (538, 546, 547, 539), (539, 547, 548, 540), (540, 548, 549, 541), (541, 549, 542, 534), (542, 550, 551, 543), (543, 551, 552, 544), (544, 552, 553, 545), (545, 553, 554, 546), (546, 554, 555, 547), (547, 555, 556, 548), (548, 556, 557, 549), (549, 557, 550, 542), (550, 558, 559, 551), (551, 559, 560, 552), (552, 560, 561, 553), (553, 561, 562, 554), (554, 562, 563, 555), (555, 563, 564, 556), (556, 564, 565, 557), (557, 565, 558, 550), (558, 566, 567, 559), (559, 567, 568, 560), (560, 568, 569, 561), (561, 569, 570, 562), (562, 570, 571, 563), (563, 571, 572, 564), (564, 572, 573, 565), (565, 573, 566, 558), (574, 486, 487), (574, 487, 488), (574, 488, 489), (574, 489, 490), (574, 490, 491), (574, 491, 492), (574, 492, 493), (574, 493, 486), (575, 567, 566), (575, 568, 567), (575, 569, 568), (575, 570, 569), (575, 571, 570), (575, 572, 571), (575, 573, 572), (575, 566, 573)])
me_splitrailgateframemesh.polygons.foreach_set('material_index', [0, 0, 0, 0, 0, 0, 0, 0, 0, 0, 0, 0, 1, 1, 1, 1, 1, 1, 1, 1, 0, 0, 0, 0, 0, 0, 0, 0, 0, 0, 0, 0, 1, 1, 1, 1, 1, 1, 1, 1, 0, 0, 0, 0, 0, 0, 0, 0, 0, 0, 0, 0, 0, 0, 0, 0, 0, 0, 0, 0, 0, 0, 0, 0, 0, 0, 0, 0, 0, 0, 0, 0, 0, 0, 0, 0, 0, 0, 0, 0, 0, 0, 0, 0, 0, 0, 0, 0, 0, 0, 0, 0, 0, 0, 0, 0, 0, 0, 0, 0, 0, 0, 0, 0, 0, 0, 0, 0, 0, 0, 0, 0, 0, 0, 0, 0, 0, 0, 0, 0, 1, 1, 1, 1, 1, 1, 1, 1, 1, 1, 1, 1, 1, 1, 1, 1, 0, 0, 0, 0, 0, 0, 0, 0, 0, 0, 0, 0, 0, 0, 0, 0, 0, 0, 0, 0, 0, 0, 0, 0, 0, 0, 0, 0, 0, 0, 0, 0, 0, 0, 0, 0, 0, 0, 0, 0, 0, 0, 0, 0, 0, 0, 0, 0, 0, 0, 0, 0, 0, 0, 0, 0, 0, 0, 0, 0, 0, 0, 0, 0, 0, 0, 0, 0, 0, 0, 0, 0, 0, 0, 0, 0, 0, 0, 0, 0, 1, 1, 1, 1, 1, 1, 1, 1, 1, 1, 1, 1, 1, 1, 1, 1, 0, 0, 0, 0, 0, 0, 0, 0, 0, 0, 0, 0, 0, 0, 0, 0, 0, 0, 0, 0, 0, 0, 0, 0, 0, 0, 0, 0, 0, 0, 0, 0, 0, 0, 0, 0, 0, 0, 0, 0, 0, 0, 0, 0, 0, 0, 0, 0, 0, 0, 0, 0, 0, 0, 0, 0, 0, 0, 0, 0, 0, 0, 0, 0, 0, 0, 0, 0, 0, 0, 0, 0, 0, 0, 0, 0, 0, 0, 0, 0, 1, 1, 1, 1, 1, 1, 1, 1, 1, 1, 1, 1, 1, 1, 1, 1, 0, 0, 0, 0, 0, 0, 0, 0, 0, 0, 0, 0, 0, 0, 0, 0, 0, 0, 0, 0, 0, 0, 0, 0, 0, 0, 0, 0, 0, 0, 0, 0, 0, 0, 0, 0, 0, 0, 0, 0, 0, 0, 0, 0, 0, 0, 0, 0, 0, 0, 0, 0, 0, 0, 0, 0, 0, 0, 0, 0, 0, 0, 0, 0, 0, 0, 0, 0, 0, 0, 0, 0, 0, 0, 0, 0, 0, 0, 0, 0, 1, 1, 1, 1, 1, 1, 1, 1, 1, 1, 1, 1, 1, 1, 1, 1, 0, 0, 0, 0, 0, 0, 0, 0, 0, 0, 0, 0, 0, 0, 0, 0, 0, 0, 0, 0, 0, 0, 0, 0, 0, 0, 0, 0, 0, 0, 0, 0, 0, 0, 0, 0, 0, 0, 0, 0, 0, 0, 0, 0, 0, 0, 0, 0, 0, 0, 0, 0, 0, 0, 0, 0, 0, 0, 0, 0, 0, 0, 0, 0, 0, 0, 0, 0, 0, 0, 0, 0, 0, 0, 0, 0, 0, 0, 0, 0, 1, 1, 1, 1, 1, 1, 1, 1, 1, 1, 1, 1, 1, 1, 1, 1, 0, 0, 0, 0, 0, 0, 0, 0, 0, 0, 0, 0, 0, 0, 0, 0, 0, 0, 0, 0, 0, 0, 0, 0, 0, 0, 0, 0, 0, 0, 0, 0, 0, 0, 0, 0, 0, 0, 0, 0, 0, 0, 0, 0, 0, 0, 0, 0, 0, 0, 0, 0, 0, 0, 0, 0, 0, 0, 0, 0, 0, 0, 0, 0, 0, 0, 0, 0, 0, 0, 0, 0, 0, 0, 0, 0, 0, 0, 0, 0, 1, 1, 1, 1, 1, 1, 1, 1, 1, 1, 1, 1, 1, 1, 1, 1])
_uv = me_splitrailgateframemesh.uv_layers.new(name='UVMap')
_uv.uv.foreach_set('vector', [0.0, 0.0, 0.0, 1.0, 0.25, 1.0, 0.25, 0.0, 0.25, 0.0, 0.25, 1.0, 0.5, 1.0, 0.5, 0.0, 0.5, 0.0, 0.5, 1.0, 0.75, 1.0, 0.75, 0.0, 0.75, 0.0, 0.75, 1.0, 1.0, 1.0, 1.0, 0.0, 0.0, 1.0, 0.0, 2.0, 0.25, 2.0, 0.25, 1.0, 0.25, 1.0, 0.25, 2.0, 0.5, 2.0, 0.5, 1.0, 0.5, 1.0, 0.5, 2.0, 0.75, 2.0, 0.75, 1.0, 0.75, 1.0, 0.75, 2.0, 1.0, 2.0, 1.0, 1.0, 0.0, 2.0, 0.0, 3.0, 0.25, 3.0, 0.25, 2.0, 0.25, 2.0, 0.25, 3.0, 0.5, 3.0, 0.5, 2.0, 0.5, 2.0, 0.5, 3.0, 0.75, 3.0, 0.75, 2.0, 0.75, 2.0, 0.75, 3.0, 1.0, 3.0, 1.0, 2.0, 0.5, 0.5, 0.04545, 0.04545, 0.9545, 0.04545, 0.5, 0.5, 0.9545, 0.04545, 0.9545, 0.9545, 0.5, 0.5, 0.9545, 0.9545, 0.04545, 0.9545, 0.5, 0.5, 0.04545, 0.9545, 0.04545, 0.04545, 0.5, 0.5, 0.9545, 0.04545, 0.04545, 0.04545, 0.5, 0.5, 0.9545, 0.9545, 0.9545, 0.04545, 0.5, 0.5, 0.04545, 0.9545, 0.9545, 0.9545, 0.5, 0.5, 0.04545, 0.04545, 0.04545, 0.9545, 0.0, 0.0, 0.0, 1.0, 0.25, 1.0, 0.25, 0.0, 0.25, 0.0, 0.25, 1.0, 0.5, 1.0, 0.5, 0.0, 0.5, 0.0, 0.5, 1.0, 0.75, 1.0, 0.75, 0.0, 0.75, 0.0, 0.75, 1.0, 1.0, 1.0, 1.0, 0.0, 0.0, 1.0, 0.0, 2.0, 0.25, 2.0, 0.25, 1.0, 0.25, 1.0, 0.25, 2.0, 0.5, 2.0, 0.5, 1.0, 0.5, 1.0, 0.5, 2.0, 0.75, 2.0, 0.75, 1.0, 0.75, 1.0, 0.75, 2.0, 1.0, 2.0, 1.0, 1.0, 0.0, 2.0, 0.0, 3.0, 0.25, 3.0, 0.25, 2.0, 0.25, 2.0, 0.25, 3.0, 0.5, 3.0, 0.5, 2.0, 0.5, 2.0, 0.5, 3.0, 0.75, 3.0, 0.75, 2.0, 0.75, 2.0, 0.75, 3.0, 1.0, 3.0, 1.0, 2.0, 0.5, 0.5, 0.04545, 0.04545, 0.9545, 0.04545, 0.5, 0.5, 0.9545, 0.04545, 0.9545, 0.9545, 0.5, 0.5, 0.9545, 0.9545, 0.04545, 0.9545, 0.5, 0.5, 0.04545, 0.9545, 0.04545, 0.04545, 0.5, 0.5, 0.9545, 0.04545, 0.04545, 0.04545, 0.5, 0.5, 0.9545, 0.9545, 0.9545, 0.04545, 0.5, 0.5, 0.04545, 0.9545, 0.9545, 0.9545, 0.5, 0.5, 0.04545, 0.04545, 0.04545, 0.9545, 0.0, 0.0, 0.0, 0.09, 0.125, 0.09, 0.125, 0.0, 0.125, 0.0, 0.125, 0.09, 0.25, 0.09, 0.25, 0.0, 0.25, 0.0, 0.25, 0.09, 0.375, 0.09, 0.375, 0.0, 0.375, 0.0, 0.375, 0.09, 0.5, 0.09, 0.5, 0.0, 0.5, 0.0, 0.5, 0.09, 0.625, 0.09, 0.625, 0.0, 0.625, 0.0, 0.625, 0.09, 0.75, 0.09, 0.75, 0.0, 0.75, 0.0, 0.75, 0.09, 0.875, 0.09, 0.875, 0.0, 0.875, 0.0, 0.875, 0.09, 1.0, 0.09, 1.0, 0.0, 0.0, 0.09, 0.0, 0.18, 0.125, 0.18, 0.125, 0.09, 0.125, 0.09, 0.125, 0.18, 0.25, 0.18, 0.25, 0.09, 0.25, 0.09, 0.25, 0.18, 0.375, 0.18, 0.375, 0.09, 0.375, 0.09, 0.375, 0.18, 0.5, 0.18, 0.5, 0.09, 0.5, 0.09, 0.5, 0.18, 0.625, 0.18, 0.625, 0.09, 0.625, 0.09, 0.625, 0.18, 0.75, 0.18, 0.75, 0.09, 0.75, 0.09, 0.75, 0.18, 0.875, 0.18, 0.875, 0.09, 0.875, 0.09, 0.875, 0.18, 1.0, 0.18, 1.0, 0.09, 0.0, 0.18, 0.0, 0.27, 0.125, 0.27, 0.125, 0.18, 0.125, 0.18, 0.125, 0.27, 0.25, 0.27, 0.25, 0.18, 0.25, 0.18, 0.25, 0.27, 0.375, 0.27, 0.375, 0.18, 0.375, 0.18, 0.375, 0.27, 0.5, 0.27, 0.5, 0.18, 0.5, 0.18, 0.5, 0.27, 0.625, 0.27, 0.625, 0.18, 0.625, 0.18, 0.625, 0.27, 0.75, 0.27, 0.75, 0.18, 0.75, 0.18, 0.75, 0.27, 0.875, 0.27, 0.875, 0.18, 0.875, 0.18, 0.875, 0.27, 1.0, 0.27, 1.0, 0.18, 0.0, 0.27, 0.0, 0.36, 0.125, 0.36, 0.125, 0.27, 0.125, 0.27, 0.125, 0.36, 0.25, 0.36, 0.25, 0.27, 0.25, 0.27, 0.25, 0.36, 0.375, 0.36, 0.375, 0.27, 0.375, 0.27, 0.375, 0.36, 0.5, 0.36, 0.5, 0.27, 0.5, 0.27, 0.5, 0.36, 0.625, 0.36, 0.625, 0.27, 0.625, 0.27, 0.625, 0.36, 0.75, 0.36, 0.75, 0.27, 0.75, 0.27, 0.75, 0.36, 0.875, 0.36, 0.875, 0.27, 0.875, 0.27, 0.875, 0.36, 1.0, 0.36, 1.0, 0.27, 0.0, 0.36, 0.0, 0.45, 0.125, 0.45, 0.125, 0.36, 0.125, 0.36, 0.125, 0.45, 0.25, 0.45, 0.25, 0.36, 0.25, 0.36, 0.25, 0.45, 0.375, 0.45, 0.375, 0.36, 0.375, 0.36, 0.375, 0.45, 0.5, 0.45, 0.5, 0.36, 0.5, 0.36, 0.5, 0.45, 0.625, 0.45, 0.625, 0.36, 0.625, 0.36, 0.625, 0.45, 0.75, 0.45, 0.75, 0.36, 0.75, 0.36, 0.75, 0.45, 0.875, 0.45, 0.875, 0.36, 0.875, 0.36, 0.875, 0.45, 1.0, 0.45, 1.0, 0.36, 0.0, 0.45, 0.0, 0.54, 0.125, 0.54, 0.125, 0.45, 0.125, 0.45, 0.125, 0.54, 0.25, 0.54, 0.25, 0.45, 0.25, 0.45, 0.25, 0.54, 0.375, 0.54, 0.375, 0.45, 0.375, 0.45, 0.375, 0.54, 0.5, 0.54, 0.5, 0.45, 0.5, 0.45, 0.5, 0.54, 0.625, 0.54, 0.625, 0.45, 0.625, 0.45, 0.625, 0.54, 0.75, 0.54, 0.75, 0.45, 0.75, 0.45, 0.75, 0.54, 0.875, 0.54, 0.875, 0.45, 0.875, 0.45, 0.875, 0.54, 1.0, 0.54, 1.0, 0.45, 0.0, 0.54, 0.0, 0.63, 0.125, 0.63, 0.125, 0.54, 0.125, 0.54, 0.125, 0.63, 0.25, 0.63, 0.25, 0.54, 0.25, 0.54, 0.25, 0.63, 0.375, 0.63, 0.375, 0.54, 0.375, 0.54, 0.375, 0.63, 0.5, 0.63, 0.5, 0.54, 0.5, 0.54, 0.5, 0.63, 0.625, 0.63, 0.625, 0.54, 0.625, 0.54, 0.625, 0.63, 0.75, 0.63, 0.75, 0.54, 0.75, 0.54, 0.75, 0.63, 0.875, 0.63, 0.875, 0.54, 0.875, 0.54, 0.875, 0.63, 1.0, 0.63, 1.0, 0.54, 0.0, 0.63, 0.0, 0.72, 0.125, 0.72, 0.125, 0.63, 0.125, 0.63, 0.125, 0.72, 0.25, 0.72, 0.25, 0.63, 0.25, 0.63, 0.25, 0.72, 0.375, 0.72, 0.375, 0.63, 0.375, 0.63, 0.375, 0.72, 0.5, 0.72, 0.5, 0.63, 0.5, 0.63, 0.5, 0.72, 0.625, 0.72, 0.625, 0.63, 0.625, 0.63, 0.625, 0.72, 0.75, 0.72, 0.75, 0.63, 0.75, 0.63, 0.75, 0.72, 0.875, 0.72, 0.875, 0.63, 0.875, 0.63, 0.875, 0.72, 1.0, 0.72, 1.0, 0.63, 0.0, 0.72, 0.0, 0.81, 0.125, 0.81, 0.125, 0.72, 0.125, 0.72, 0.125, 0.81, 0.25, 0.81, 0.25, 0.72, 0.25, 0.72, 0.25, 0.81, 0.375, 0.81, 0.375, 0.72, 0.375, 0.72, 0.375, 0.81, 0.5, 0.81, 0.5, 0.72, 0.5, 0.72, 0.5, 0.81, 0.625, 0.81, 0.625, 0.72, 0.625, 0.72, 0.625, 0.81, 0.75, 0.81, 0.75, 0.72, 0.75, 0.72, 0.75, 0.81, 0.875, 0.81, 0.875, 0.72, 0.875, 0.72, 0.875, 0.81, 1.0, 0.81, 1.0, 0.72, 0.0, 0.81, 0.0, 0.9, 0.125, 0.9, 0.125, 0.81, 0.125, 0.81, 0.125, 0.9, 0.25, 0.9, 0.25, 0.81, 0.25, 0.81, 0.25, 0.9, 0.375, 0.9, 0.375, 0.81, 0.375, 0.81, 0.375, 0.9, 0.5, 0.9, 0.5, 0.81, 0.5, 0.81, 0.5, 0.9, 0.625, 0.9, 0.625, 0.81, 0.625, 0.81, 0.625, 0.9, 0.75, 0.9, 0.75, 0.81, 0.75, 0.81, 0.75, 0.9, 0.875, 0.9, 0.875, 0.81, 0.875, 0.81, 0.875, 0.9, 1.0, 0.9, 1.0, 0.81, 0.5, 0.5, 0.9545, 0.6412, 0.6883, 0.8409, 0.5, 0.5, 0.6883, 0.8409, 0.3117, 0.8409, 0.5, 0.5, 0.3117, 0.8409, 0.04545, 0.6412, 0.5, 0.5, 0.04545, 0.6412, 0.04545, 0.3588, 0.5, 0.5, 0.04545, 0.3588, 0.3117, 0.1591, 0.5, 0.5, 0.3117, 0.1591, 0.6883, 0.1591, 0.5, 0.5, 0.6883, 0.1591, 0.9545, 0.3588, 0.5, 0.5, 0.9545, 0.3588, 0.9545, 0.6412, 0.5, 0.5, 0.6883, 0.8409, 0.9545, 0.6412, 0.5, 0.5, 0.3117, 0.8409, 0.6883, 0.8409, 0.5, 0.5, 0.04545, 0.6412, 0.3117, 0.8409, 0.5, 0.5, 0.04545, 0.3588, 0.04545, 0.6412, 0.5, 0.5, 0.3117, 0.1591, 0.04545, 0.3588, 0.5, 0.5, 0.6883, 0.1591, 0.3117, 0.1591, 0.5, 0.5, 0.9545, 0.3588, 0.6883, 0.1591, 0.5, 0.5, 0.9545, 0.6412, 0.9545, 0.3588, 0.0, 0.0, 0.0, 0.09, 0.125, 0.09, 0.125, 0.0, 0.125, 0.0, 0.125, 0.09, 0.25, 0.09, 0.25, 0.0, 0.25, 0.0, 0.25, 0.09, 0.375, 0.09, 0.375, 0.0, 0.375, 0.0, 0.375, 0.09, 0.5, 0.09, 0.5, 0.0, 0.5, 0.0, 0.5, 0.09, 0.625, 0.09, 0.625, 0.0, 0.625, 0.0, 0.625, 0.09, 0.75, 0.09, 0.75, 0.0, 0.75, 0.0, 0.75, 0.09, 0.875, 0.09, 0.875, 0.0, 0.875, 0.0, 0.875, 0.09, 1.0, 0.09, 1.0, 0.0, 0.0, 0.09, 0.0, 0.18, 0.125, 0.18, 0.125, 0.09, 0.125, 0.09, 0.125, 0.18, 0.25, 0.18, 0.25, 0.09, 0.25, 0.09, 0.25, 0.18, 0.375, 0.18, 0.375, 0.09, 0.375, 0.09, 0.375, 0.18, 0.5, 0.18, 0.5, 0.09, 0.5, 0.09, 0.5, 0.18, 0.625, 0.18, 0.625, 0.09, 0.625, 0.09, 0.625, 0.18, 0.75, 0.18, 0.75, 0.09, 0.75, 0.09, 0.75, 0.18, 0.875, 0.18, 0.875, 0.09, 0.875, 0.09, 0.875, 0.18, 1.0, 0.18, 1.0, 0.09, 0.0, 0.18, 0.0, 0.27, 0.125, 0.27, 0.125, 0.18, 0.125, 0.18, 0.125, 0.27, 0.25, 0.27, 0.25, 0.18, 0.25, 0.18, 0.25, 0.27, 0.375, 0.27, 0.375, 0.18, 0.375, 0.18, 0.375, 0.27, 0.5, 0.27, 0.5, 0.18, 0.5, 0.18, 0.5, 0.27, 0.625, 0.27, 0.625, 0.18, 0.625, 0.18, 0.625, 0.27, 0.75, 0.27, 0.75, 0.18, 0.75, 0.18, 0.75, 0.27, 0.875, 0.27, 0.875, 0.18, 0.875, 0.18, 0.875, 0.27, 1.0, 0.27, 1.0, 0.18, 0.0, 0.27, 0.0, 0.36, 0.125, 0.36, 0.125, 0.27, 0.125, 0.27, 0.125, 0.36, 0.25, 0.36, 0.25, 0.27, 0.25, 0.27, 0.25, 0.36, 0.375, 0.36, 0.375, 0.27, 0.375, 0.27, 0.375, 0.36, 0.5, 0.36, 0.5, 0.27, 0.5, 0.27, 0.5, 0.36, 0.625, 0.36, 0.625, 0.27, 0.625, 0.27, 0.625, 0.36, 0.75, 0.36, 0.75, 0.27, 0.75, 0.27, 0.75, 0.36, 0.875, 0.36, 0.875, 0.27, 0.875, 0.27, 0.875, 0.36, 1.0, 0.36, 1.0, 0.27, 0.0, 0.36, 0.0, 0.45, 0.125, 0.45, 0.125, 0.36, 0.125, 0.36, 0.125, 0.45, 0.25, 0.45, 0.25, 0.36, 0.25, 0.36, 0.25, 0.45, 0.375, 0.45, 0.375, 0.36, 0.375, 0.36, 0.375, 0.45, 0.5, 0.45, 0.5, 0.36, 0.5, 0.36, 0.5, 0.45, 0.625, 0.45, 0.625, 0.36, 0.625, 0.36, 0.625, 0.45, 0.75, 0.45, 0.75, 0.36, 0.75, 0.36, 0.75, 0.45, 0.875, 0.45, 0.875, 0.36, 0.875, 0.36, 0.875, 0.45, 1.0, 0.45, 1.0, 0.36, 0.0, 0.45, 0.0, 0.54, 0.125, 0.54, 0.125, 0.45, 0.125, 0.45, 0.125, 0.54, 0.25, 0.54, 0.25, 0.45, 0.25, 0.45, 0.25, 0.54, 0.375, 0.54, 0.375, 0.45, 0.375, 0.45, 0.375, 0.54, 0.5, 0.54, 0.5, 0.45, 0.5, 0.45, 0.5, 0.54, 0.625, 0.54, 0.625, 0.45, 0.625, 0.45, 0.625, 0.54, 0.75, 0.54, 0.75, 0.45, 0.75, 0.45, 0.75, 0.54, 0.875, 0.54, 0.875, 0.45, 0.875, 0.45, 0.875, 0.54, 1.0, 0.54, 1.0, 0.45, 0.0, 0.54, 0.0, 0.63, 0.125, 0.63, 0.125, 0.54, 0.125, 0.54, 0.125, 0.63, 0.25, 0.63, 0.25, 0.54, 0.25, 0.54, 0.25, 0.63, 0.375, 0.63, 0.375, 0.54, 0.375, 0.54, 0.375, 0.63, 0.5, 0.63, 0.5, 0.54, 0.5, 0.54, 0.5, 0.63, 0.625, 0.63, 0.625, 0.54, 0.625, 0.54, 0.625, 0.63, 0.75, 0.63, 0.75, 0.54, 0.75, 0.54, 0.75, 0.63, 0.875, 0.63, 0.875, 0.54, 0.875, 0.54, 0.875, 0.63, 1.0, 0.63, 1.0, 0.54, 0.0, 0.63, 0.0, 0.72, 0.125, 0.72, 0.125, 0.63, 0.125, 0.63, 0.125, 0.72, 0.25, 0.72, 0.25, 0.63, 0.25, 0.63, 0.25, 0.72, 0.375, 0.72, 0.375, 0.63, 0.375, 0.63, 0.375, 0.72, 0.5, 0.72, 0.5, 0.63, 0.5, 0.63, 0.5, 0.72, 0.625, 0.72, 0.625, 0.63, 0.625, 0.63, 0.625, 0.72, 0.75, 0.72, 0.75, 0.63, 0.75, 0.63, 0.75, 0.72, 0.875, 0.72, 0.875, 0.63, 0.875, 0.63, 0.875, 0.72, 1.0, 0.72, 1.0, 0.63, 0.0, 0.72, 0.0, 0.81, 0.125, 0.81, 0.125, 0.72, 0.125, 0.72, 0.125, 0.81, 0.25, 0.81, 0.25, 0.72, 0.25, 0.72, 0.25, 0.81, 0.375, 0.81, 0.375, 0.72, 0.375, 0.72, 0.375, 0.81, 0.5, 0.81, 0.5, 0.72, 0.5, 0.72, 0.5, 0.81, 0.625, 0.81, 0.625, 0.72, 0.625, 0.72, 0.625, 0.81, 0.75, 0.81, 0.75, 0.72, 0.75, 0.72, 0.75, 0.81, 0.875, 0.81, 0.875, 0.72, 0.875, 0.72, 0.875, 0.81, 1.0, 0.81, 1.0, 0.72, 0.0, 0.81, 0.0, 0.9, 0.125, 0.9, 0.125, 0.81, 0.125, 0.81, 0.125, 0.9, 0.25, 0.9, 0.25, 0.81, 0.25, 0.81, 0.25, 0.9, 0.375, 0.9, 0.375, 0.81, 0.375, 0.81, 0.375, 0.9, 0.5, 0.9, 0.5, 0.81, 0.5, 0.81, 0.5, 0.9, 0.625, 0.9, 0.625, 0.81, 0.625, 0.81, 0.625, 0.9, 0.75, 0.9, 0.75, 0.81, 0.75, 0.81, 0.75, 0.9, 0.875, 0.9, 0.875, 0.81, 0.875, 0.81, 0.875, 0.9, 1.0, 0.9, 1.0, 0.81, 0.5, 0.5, 0.9545, 0.6412, 0.6883, 0.8409, 0.5, 0.5, 0.6883, 0.8409, 0.3117, 0.8409, 0.5, 0.5, 0.3117, 0.8409, 0.04545, 0.6412, 0.5, 0.5, 0.04545, 0.6412, 0.04545, 0.3588, 0.5, 0.5, 0.04545, 0.3588, 0.3117, 0.1591, 0.5, 0.5, 0.3117, 0.1591, 0.6883, 0.1591, 0.5, 0.5, 0.6883, 0.1591, 0.9545, 0.3588, 0.5, 0.5, 0.9545, 0.3588, 0.9545, 0.6412, 0.5, 0.5, 0.6883, 0.8409, 0.9545, 0.6412, 0.5, 0.5, 0.3117, 0.8409, 0.6883, 0.8409, 0.5, 0.5, 0.04545, 0.6412, 0.3117, 0.8409, 0.5, 0.5, 0.04545, 0.3588, 0.04545, 0.6412, 0.5, 0.5, 0.3117, 0.1591, 0.04545, 0.3588, 0.5, 0.5, 0.6883, 0.1591, 0.3117, 0.1591, 0.5, 0.5, 0.9545, 0.3588, 0.6883, 0.1591, 0.5, 0.5, 0.9545, 0.6412, 0.9545, 0.3588, 0.0, 0.0, 0.0, 0.09, 0.125, 0.09, 0.125, 0.0, 0.125, 0.0, 0.125, 0.09, 0.25, 0.09, 0.25, 0.0, 0.25, 0.0, 0.25, 0.09, 0.375, 0.09, 0.375, 0.0, 0.375, 0.0, 0.375, 0.09, 0.5, 0.09, 0.5, 0.0, 0.5, 0.0, 0.5, 0.09, 0.625, 0.09, 0.625, 0.0, 0.625, 0.0, 0.625, 0.09, 0.75, 0.09, 0.75, 0.0, 0.75, 0.0, 0.75, 0.09, 0.875, 0.09, 0.875, 0.0, 0.875, 0.0, 0.875, 0.09, 1.0, 0.09, 1.0, 0.0, 0.0, 0.09, 0.0, 0.18, 0.125, 0.18, 0.125, 0.09, 0.125, 0.09, 0.125, 0.18, 0.25, 0.18, 0.25, 0.09, 0.25, 0.09, 0.25, 0.18, 0.375, 0.18, 0.375, 0.09, 0.375, 0.09, 0.375, 0.18, 0.5, 0.18, 0.5, 0.09, 0.5, 0.09, 0.5, 0.18, 0.625, 0.18, 0.625, 0.09, 0.625, 0.09, 0.625, 0.18, 0.75, 0.18, 0.75, 0.09, 0.75, 0.09, 0.75, 0.18, 0.875, 0.18, 0.875, 0.09, 0.875, 0.09, 0.875, 0.18, 1.0, 0.18, 1.0, 0.09, 0.0, 0.18, 0.0, 0.27, 0.125, 0.27, 0.125, 0.18, 0.125, 0.18, 0.125, 0.27, 0.25, 0.27, 0.25, 0.18, 0.25, 0.18, 0.25, 0.27, 0.375, 0.27, 0.375, 0.18, 0.375, 0.18, 0.375, 0.27, 0.5, 0.27, 0.5, 0.18, 0.5, 0.18, 0.5, 0.27, 0.625, 0.27, 0.625, 0.18, 0.625, 0.18, 0.625, 0.27, 0.75, 0.27, 0.75, 0.18, 0.75, 0.18, 0.75, 0.27, 0.875, 0.27, 0.875, 0.18, 0.875, 0.18, 0.875, 0.27, 1.0, 0.27, 1.0, 0.18, 0.0, 0.27, 0.0, 0.36, 0.125, 0.36, 0.125, 0.27, 0.125, 0.27, 0.125, 0.36, 0.25, 0.36, 0.25, 0.27, 0.25, 0.27, 0.25, 0.36, 0.375, 0.36, 0.375, 0.27, 0.375, 0.27, 0.375, 0.36, 0.5, 0.36, 0.5, 0.27, 0.5, 0.27, 0.5, 0.36, 0.625, 0.36, 0.625, 0.27, 0.625, 0.27, 0.625, 0.36, 0.75, 0.36, 0.75, 0.27, 0.75, 0.27, 0.75, 0.36, 0.875, 0.36, 0.875, 0.27, 0.875, 0.27, 0.875, 0.36, 1.0, 0.36, 1.0, 0.27, 0.0, 0.36, 0.0, 0.45, 0.125, 0.45, 0.125, 0.36, 0.125, 0.36, 0.125, 0.45, 0.25, 0.45, 0.25, 0.36, 0.25, 0.36, 0.25, 0.45, 0.375, 0.45, 0.375, 0.36, 0.375, 0.36, 0.375, 0.45, 0.5, 0.45, 0.5, 0.36, 0.5, 0.36, 0.5, 0.45, 0.625, 0.45, 0.625, 0.36, 0.625, 0.36, 0.625, 0.45, 0.75, 0.45, 0.75, 0.36, 0.75, 0.36, 0.75, 0.45, 0.875, 0.45, 0.875, 0.36, 0.875, 0.36, 0.875, 0.45, 1.0, 0.45, 1.0, 0.36, 0.0, 0.45, 0.0, 0.54, 0.125, 0.54, 0.125, 0.45, 0.125, 0.45, 0.125, 0.54, 0.25, 0.54, 0.25, 0.45, 0.25, 0.45, 0.25, 0.54, 0.375, 0.54, 0.375, 0.45, 0.375, 0.45, 0.375, 0.54, 0.5, 0.54, 0.5, 0.45, 0.5, 0.45, 0.5, 0.54, 0.625, 0.54, 0.625, 0.45, 0.625, 0.45, 0.625, 0.54, 0.75, 0.54, 0.75, 0.45, 0.75, 0.45, 0.75, 0.54, 0.875, 0.54, 0.875, 0.45, 0.875, 0.45, 0.875, 0.54, 1.0, 0.54, 1.0, 0.45, 0.0, 0.54, 0.0, 0.63, 0.125, 0.63, 0.125, 0.54, 0.125, 0.54, 0.125, 0.63, 0.25, 0.63, 0.25, 0.54, 0.25, 0.54, 0.25, 0.63, 0.375, 0.63, 0.375, 0.54, 0.375, 0.54, 0.375, 0.63, 0.5, 0.63, 0.5, 0.54, 0.5, 0.54, 0.5, 0.63, 0.625, 0.63, 0.625, 0.54, 0.625, 0.54, 0.625, 0.63, 0.75, 0.63, 0.75, 0.54, 0.75, 0.54, 0.75, 0.63, 0.875, 0.63, 0.875, 0.54, 0.875, 0.54, 0.875, 0.63, 1.0, 0.63, 1.0, 0.54, 0.0, 0.63, 0.0, 0.72, 0.125, 0.72, 0.125, 0.63, 0.125, 0.63, 0.125, 0.72, 0.25, 0.72, 0.25, 0.63, 0.25, 0.63, 0.25, 0.72, 0.375, 0.72, 0.375, 0.63, 0.375, 0.63, 0.375, 0.72, 0.5, 0.72, 0.5, 0.63, 0.5, 0.63, 0.5, 0.72, 0.625, 0.72, 0.625, 0.63, 0.625, 0.63, 0.625, 0.72, 0.75, 0.72, 0.75, 0.63, 0.75, 0.63, 0.75, 0.72, 0.875, 0.72, 0.875, 0.63, 0.875, 0.63, 0.875, 0.72, 1.0, 0.72, 1.0, 0.63, 0.0, 0.72, 0.0, 0.81, 0.125, 0.81, 0.125, 0.72, 0.125, 0.72, 0.125, 0.81, 0.25, 0.81, 0.25, 0.72, 0.25, 0.72, 0.25, 0.81, 0.375, 0.81, 0.375, 0.72, 0.375, 0.72, 0.375, 0.81, 0.5, 0.81, 0.5, 0.72, 0.5, 0.72, 0.5, 0.81, 0.625, 0.81, 0.625, 0.72, 0.625, 0.72, 0.625, 0.81, 0.75, 0.81, 0.75, 0.72, 0.75, 0.72, 0.75, 0.81, 0.875, 0.81, 0.875, 0.72, 0.875, 0.72, 0.875, 0.81, 1.0, 0.81, 1.0, 0.72, 0.0, 0.81, 0.0, 0.9, 0.125, 0.9, 0.125, 0.81, 0.125, 0.81, 0.125, 0.9, 0.25, 0.9, 0.25, 0.81, 0.25, 0.81, 0.25, 0.9, 0.375, 0.9, 0.375, 0.81, 0.375, 0.81, 0.375, 0.9, 0.5, 0.9, 0.5, 0.81, 0.5, 0.81, 0.5, 0.9, 0.625, 0.9, 0.625, 0.81, 0.625, 0.81, 0.625, 0.9, 0.75, 0.9, 0.75, 0.81, 0.75, 0.81, 0.75, 0.9, 0.875, 0.9, 0.875, 0.81, 0.875, 0.81, 0.875, 0.9, 1.0, 0.9, 1.0, 0.81, 0.5, 0.5, 0.9545, 0.6412, 0.6883, 0.8409, 0.5, 0.5, 0.6883, 0.8409, 0.3117, 0.8409, 0.5, 0.5, 0.3117, 0.8409, 0.04545, 0.6412, 0.5, 0.5, 0.04545, 0.6412, 0.04545, 0.3588, 0.5, 0.5, 0.04545, 0.3588, 0.3117, 0.1591, 0.5, 0.5, 0.3117, 0.1591, 0.6883, 0.1591, 0.5, 0.5, 0.6883, 0.1591, 0.9545, 0.3588, 0.5, 0.5, 0.9545, 0.3588, 0.9545, 0.6412, 0.5, 0.5, 0.6883, 0.8409, 0.9545, 0.6412, 0.5, 0.5, 0.3117, 0.8409, 0.6883, 0.8409, 0.5, 0.5, 0.04545, 0.6412, 0.3117, 0.8409, 0.5, 0.5, 0.04545, 0.3588, 0.04545, 0.6412, 0.5, 0.5, 0.3117, 0.1591, 0.04545, 0.3588, 0.5, 0.5, 0.6883, 0.1591, 0.3117, 0.1591, 0.5, 0.5, 0.9545, 0.3588, 0.6883, 0.1591, 0.5, 0.5, 0.9545, 0.6412, 0.9545, 0.3588, 0.0, 0.0, 0.0, 0.09, 0.125, 0.09, 0.125, 0.0, 0.125, 0.0, 0.125, 0.09, 0.25, 0.09, 0.25, 0.0, 0.25, 0.0, 0.25, 0.09, 0.375, 0.09, 0.375, 0.0, 0.375, 0.0, 0.375, 0.09, 0.5, 0.09, 0.5, 0.0, 0.5, 0.0, 0.5, 0.09, 0.625, 0.09, 0.625, 0.0, 0.625, 0.0, 0.625, 0.09, 0.75, 0.09, 0.75, 0.0, 0.75, 0.0, 0.75, 0.09, 0.875, 0.09, 0.875, 0.0, 0.875, 0.0, 0.875, 0.09, 1.0, 0.09, 1.0, 0.0, 0.0, 0.09, 0.0, 0.18, 0.125, 0.18, 0.125, 0.09, 0.125, 0.09, 0.125, 0.18, 0.25, 0.18, 0.25, 0.09, 0.25, 0.09, 0.25, 0.18, 0.375, 0.18, 0.375, 0.09, 0.375, 0.09, 0.375, 0.18, 0.5, 0.18, 0.5, 0.09, 0.5, 0.09, 0.5, 0.18, 0.625, 0.18, 0.625, 0.09, 0.625, 0.09, 0.625, 0.18, 0.75, 0.18, 0.75, 0.09, 0.75, 0.09, 0.75, 0.18, 0.875, 0.18, 0.875, 0.09, 0.875, 0.09, 0.875, 0.18, 1.0, 0.18, 1.0, 0.09, 0.0, 0.18, 0.0, 0.27, 0.125, 0.27, 0.125, 0.18, 0.125, 0.18, 0.125, 0.27, 0.25, 0.27, 0.25, 0.18, 0.25, 0.18, 0.25, 0.27, 0.375, 0.27, 0.375, 0.18, 0.375, 0.18, 0.375, 0.27, 0.5, 0.27, 0.5, 0.18, 0.5, 0.18, 0.5, 0.27, 0.625, 0.27, 0.625, 0.18, 0.625, 0.18, 0.625, 0.27, 0.75, 0.27, 0.75, 0.18, 0.75, 0.18, 0.75, 0.27, 0.875, 0.27, 0.875, 0.18, 0.875, 0.18, 0.875, 0.27, 1.0, 0.27, 1.0, 0.18, 0.0, 0.27, 0.0, 0.36, 0.125, 0.36, 0.125, 0.27, 0.125, 0.27, 0.125, 0.36, 0.25, 0.36, 0.25, 0.27, 0.25, 0.27, 0.25, 0.36, 0.375, 0.36, 0.375, 0.27, 0.375, 0.27, 0.375, 0.36, 0.5, 0.36, 0.5, 0.27, 0.5, 0.27, 0.5, 0.36, 0.625, 0.36, 0.625, 0.27, 0.625, 0.27, 0.625, 0.36, 0.75, 0.36, 0.75, 0.27, 0.75, 0.27, 0.75, 0.36, 0.875, 0.36, 0.875, 0.27, 0.875, 0.27, 0.875, 0.36, 1.0, 0.36, 1.0, 0.27, 0.0, 0.36, 0.0, 0.45, 0.125, 0.45, 0.125, 0.36, 0.125, 0.36, 0.125, 0.45, 0.25, 0.45, 0.25, 0.36, 0.25, 0.36, 0.25, 0.45, 0.375, 0.45, 0.375, 0.36, 0.375, 0.36, 0.375, 0.45, 0.5, 0.45, 0.5, 0.36, 0.5, 0.36, 0.5, 0.45, 0.625, 0.45, 0.625, 0.36, 0.625, 0.36, 0.625, 0.45, 0.75, 0.45, 0.75, 0.36, 0.75, 0.36, 0.75, 0.45, 0.875, 0.45, 0.875, 0.36, 0.875, 0.36, 0.875, 0.45, 1.0, 0.45, 1.0, 0.36, 0.0, 0.45, 0.0, 0.54, 0.125, 0.54, 0.125, 0.45, 0.125, 0.45, 0.125, 0.54, 0.25, 0.54, 0.25, 0.45, 0.25, 0.45, 0.25, 0.54, 0.375, 0.54, 0.375, 0.45, 0.375, 0.45, 0.375, 0.54, 0.5, 0.54, 0.5, 0.45, 0.5, 0.45, 0.5, 0.54, 0.625, 0.54, 0.625, 0.45, 0.625, 0.45, 0.625, 0.54, 0.75, 0.54, 0.75, 0.45, 0.75, 0.45, 0.75, 0.54, 0.875, 0.54, 0.875, 0.45, 0.875, 0.45, 0.875, 0.54, 1.0, 0.54, 1.0, 0.45, 0.0, 0.54, 0.0, 0.63, 0.125, 0.63, 0.125, 0.54, 0.125, 0.54, 0.125, 0.63, 0.25, 0.63, 0.25, 0.54, 0.25, 0.54, 0.25, 0.63, 0.375, 0.63, 0.375, 0.54, 0.375, 0.54, 0.375, 0.63, 0.5, 0.63, 0.5, 0.54, 0.5, 0.54, 0.5, 0.63, 0.625, 0.63, 0.625, 0.54, 0.625, 0.54, 0.625, 0.63, 0.75, 0.63, 0.75, 0.54, 0.75, 0.54, 0.75, 0.63, 0.875, 0.63, 0.875, 0.54, 0.875, 0.54, 0.875, 0.63, 1.0, 0.63, 1.0, 0.54, 0.0, 0.63, 0.0, 0.72, 0.125, 0.72, 0.125, 0.63, 0.125, 0.63, 0.125, 0.72, 0.25, 0.72, 0.25, 0.63, 0.25, 0.63, 0.25, 0.72, 0.375, 0.72, 0.375, 0.63, 0.375, 0.63, 0.375, 0.72, 0.5, 0.72, 0.5, 0.63, 0.5, 0.63, 0.5, 0.72, 0.625, 0.72, 0.625, 0.63, 0.625, 0.63, 0.625, 0.72, 0.75, 0.72, 0.75, 0.63, 0.75, 0.63, 0.75, 0.72, 0.875, 0.72, 0.875, 0.63, 0.875, 0.63, 0.875, 0.72, 1.0, 0.72, 1.0, 0.63, 0.0, 0.72, 0.0, 0.81, 0.125, 0.81, 0.125, 0.72, 0.125, 0.72, 0.125, 0.81, 0.25, 0.81, 0.25, 0.72, 0.25, 0.72, 0.25, 0.81, 0.375, 0.81, 0.375, 0.72, 0.375, 0.72, 0.375, 0.81, 0.5, 0.81, 0.5, 0.72, 0.5, 0.72, 0.5, 0.81, 0.625, 0.81, 0.625, 0.72, 0.625, 0.72, 0.625, 0.81, 0.75, 0.81, 0.75, 0.72, 0.75, 0.72, 0.75, 0.81, 0.875, 0.81, 0.875, 0.72, 0.875, 0.72, 0.875, 0.81, 1.0, 0.81, 1.0, 0.72, 0.0, 0.81, 0.0, 0.9, 0.125, 0.9, 0.125, 0.81, 0.125, 0.81, 0.125, 0.9, 0.25, 0.9, 0.25, 0.81, 0.25, 0.81, 0.25, 0.9, 0.375, 0.9, 0.375, 0.81, 0.375, 0.81, 0.375, 0.9, 0.5, 0.9, 0.5, 0.81, 0.5, 0.81, 0.5, 0.9, 0.625, 0.9, 0.625, 0.81, 0.625, 0.81, 0.625, 0.9, 0.75, 0.9, 0.75, 0.81, 0.75, 0.81, 0.75, 0.9, 0.875, 0.9, 0.875, 0.81, 0.875, 0.81, 0.875, 0.9, 1.0, 0.9, 1.0, 0.81, 0.5, 0.5, 0.9545, 0.6412, 0.6883, 0.8409, 0.5, 0.5, 0.6883, 0.8409, 0.3117, 0.8409, 0.5, 0.5, 0.3117, 0.8409, 0.04545, 0.6412, 0.5, 0.5, 0.04545, 0.6412, 0.04545, 0.3588, 0.5, 0.5, 0.04545, 0.3588, 0.3117, 0.1591, 0.5, 0.5, 0.3117, 0.1591, 0.6883, 0.1591, 0.5, 0.5, 0.6883, 0.1591, 0.9545, 0.3588, 0.5, 0.5, 0.9545, 0.3588, 0.9545, 0.6412, 0.5, 0.5, 0.6883, 0.8409, 0.9545, 0.6412, 0.5, 0.5, 0.3117, 0.8409, 0.6883, 0.8409, 0.5, 0.5, 0.04545, 0.6412, 0.3117, 0.8409, 0.5, 0.5, 0.04545, 0.3588, 0.04545, 0.6412, 0.5, 0.5, 0.3117, 0.1591, 0.04545, 0.3588, 0.5, 0.5, 0.6883, 0.1591, 0.3117, 0.1591, 0.5, 0.5, 0.9545, 0.3588, 0.6883, 0.1591, 0.5, 0.5, 0.9545, 0.6412, 0.9545, 0.3588, 0.0, 0.0, 0.0, 0.09, 0.125, 0.09, 0.125, 0.0, 0.125, 0.0, 0.125, 0.09, 0.25, 0.09, 0.25, 0.0, 0.25, 0.0, 0.25, 0.09, 0.375, 0.09, 0.375, 0.0, 0.375, 0.0, 0.375, 0.09, 0.5, 0.09, 0.5, 0.0, 0.5, 0.0, 0.5, 0.09, 0.625, 0.09, 0.625, 0.0, 0.625, 0.0, 0.625, 0.09, 0.75, 0.09, 0.75, 0.0, 0.75, 0.0, 0.75, 0.09, 0.875, 0.09, 0.875, 0.0, 0.875, 0.0, 0.875, 0.09, 1.0, 0.09, 1.0, 0.0, 0.0, 0.09, 0.0, 0.18, 0.125, 0.18, 0.125, 0.09, 0.125, 0.09, 0.125, 0.18, 0.25, 0.18, 0.25, 0.09, 0.25, 0.09, 0.25, 0.18, 0.375, 0.18, 0.375, 0.09, 0.375, 0.09, 0.375, 0.18, 0.5, 0.18, 0.5, 0.09, 0.5, 0.09, 0.5, 0.18, 0.625, 0.18, 0.625, 0.09, 0.625, 0.09, 0.625, 0.18, 0.75, 0.18, 0.75, 0.09, 0.75, 0.09, 0.75, 0.18, 0.875, 0.18, 0.875, 0.09, 0.875, 0.09, 0.875, 0.18, 1.0, 0.18, 1.0, 0.09, 0.0, 0.18, 0.0, 0.27, 0.125, 0.27, 0.125, 0.18, 0.125, 0.18, 0.125, 0.27, 0.25, 0.27, 0.25, 0.18, 0.25, 0.18, 0.25, 0.27, 0.375, 0.27, 0.375, 0.18, 0.375, 0.18, 0.375, 0.27, 0.5, 0.27, 0.5, 0.18, 0.5, 0.18, 0.5, 0.27, 0.625, 0.27, 0.625, 0.18, 0.625, 0.18, 0.625, 0.27, 0.75, 0.27, 0.75, 0.18, 0.75, 0.18, 0.75, 0.27, 0.875, 0.27, 0.875, 0.18, 0.875, 0.18, 0.875, 0.27, 1.0, 0.27, 1.0, 0.18, 0.0, 0.27, 0.0, 0.36, 0.125, 0.36, 0.125, 0.27, 0.125, 0.27, 0.125, 0.36, 0.25, 0.36, 0.25, 0.27, 0.25, 0.27, 0.25, 0.36, 0.375, 0.36, 0.375, 0.27, 0.375, 0.27, 0.375, 0.36, 0.5, 0.36, 0.5, 0.27, 0.5, 0.27, 0.5, 0.36, 0.625, 0.36, 0.625, 0.27, 0.625, 0.27, 0.625, 0.36, 0.75, 0.36, 0.75, 0.27, 0.75, 0.27, 0.75, 0.36, 0.875, 0.36, 0.875, 0.27, 0.875, 0.27, 0.875, 0.36, 1.0, 0.36, 1.0, 0.27, 0.0, 0.36, 0.0, 0.45, 0.125, 0.45, 0.125, 0.36, 0.125, 0.36, 0.125, 0.45, 0.25, 0.45, 0.25, 0.36, 0.25, 0.36, 0.25, 0.45, 0.375, 0.45, 0.375, 0.36, 0.375, 0.36, 0.375, 0.45, 0.5, 0.45, 0.5, 0.36, 0.5, 0.36, 0.5, 0.45, 0.625, 0.45, 0.625, 0.36, 0.625, 0.36, 0.625, 0.45, 0.75, 0.45, 0.75, 0.36, 0.75, 0.36, 0.75, 0.45, 0.875, 0.45, 0.875, 0.36, 0.875, 0.36, 0.875, 0.45, 1.0, 0.45, 1.0, 0.36, 0.0, 0.45, 0.0, 0.54, 0.125, 0.54, 0.125, 0.45, 0.125, 0.45, 0.125, 0.54, 0.25, 0.54, 0.25, 0.45, 0.25, 0.45, 0.25, 0.54, 0.375, 0.54, 0.375, 0.45, 0.375, 0.45, 0.375, 0.54, 0.5, 0.54, 0.5, 0.45, 0.5, 0.45, 0.5, 0.54, 0.625, 0.54, 0.625, 0.45, 0.625, 0.45, 0.625, 0.54, 0.75, 0.54, 0.75, 0.45, 0.75, 0.45, 0.75, 0.54, 0.875, 0.54, 0.875, 0.45, 0.875, 0.45, 0.875, 0.54, 1.0, 0.54, 1.0, 0.45, 0.0, 0.54, 0.0, 0.63, 0.125, 0.63, 0.125, 0.54, 0.125, 0.54, 0.125, 0.63, 0.25, 0.63, 0.25, 0.54, 0.25, 0.54, 0.25, 0.63, 0.375, 0.63, 0.375, 0.54, 0.375, 0.54, 0.375, 0.63, 0.5, 0.63, 0.5, 0.54, 0.5, 0.54, 0.5, 0.63, 0.625, 0.63, 0.625, 0.54, 0.625, 0.54, 0.625, 0.63, 0.75, 0.63, 0.75, 0.54, 0.75, 0.54, 0.75, 0.63, 0.875, 0.63, 0.875, 0.54, 0.875, 0.54, 0.875, 0.63, 1.0, 0.63, 1.0, 0.54, 0.0, 0.63, 0.0, 0.72, 0.125, 0.72, 0.125, 0.63, 0.125, 0.63, 0.125, 0.72, 0.25, 0.72, 0.25, 0.63, 0.25, 0.63, 0.25, 0.72, 0.375, 0.72, 0.375, 0.63, 0.375, 0.63, 0.375, 0.72, 0.5, 0.72, 0.5, 0.63, 0.5, 0.63, 0.5, 0.72, 0.625, 0.72, 0.625, 0.63, 0.625, 0.63, 0.625, 0.72, 0.75, 0.72, 0.75, 0.63, 0.75, 0.63, 0.75, 0.72, 0.875, 0.72, 0.875, 0.63, 0.875, 0.63, 0.875, 0.72, 1.0, 0.72, 1.0, 0.63, 0.0, 0.72, 0.0, 0.81, 0.125, 0.81, 0.125, 0.72, 0.125, 0.72, 0.125, 0.81, 0.25, 0.81, 0.25, 0.72, 0.25, 0.72, 0.25, 0.81, 0.375, 0.81, 0.375, 0.72, 0.375, 0.72, 0.375, 0.81, 0.5, 0.81, 0.5, 0.72, 0.5, 0.72, 0.5, 0.81, 0.625, 0.81, 0.625, 0.72, 0.625, 0.72, 0.625, 0.81, 0.75, 0.81, 0.75, 0.72, 0.75, 0.72, 0.75, 0.81, 0.875, 0.81, 0.875, 0.72, 0.875, 0.72, 0.875, 0.81, 1.0, 0.81, 1.0, 0.72, 0.0, 0.81, 0.0, 0.9, 0.125, 0.9, 0.125, 0.81, 0.125, 0.81, 0.125, 0.9, 0.25, 0.9, 0.25, 0.81, 0.25, 0.81, 0.25, 0.9, 0.375, 0.9, 0.375, 0.81, 0.375, 0.81, 0.375, 0.9, 0.5, 0.9, 0.5, 0.81, 0.5, 0.81, 0.5, 0.9, 0.625, 0.9, 0.625, 0.81, 0.625, 0.81, 0.625, 0.9, 0.75, 0.9, 0.75, 0.81, 0.75, 0.81, 0.75, 0.9, 0.875, 0.9, 0.875, 0.81, 0.875, 0.81, 0.875, 0.9, 1.0, 0.9, 1.0, 0.81, 0.5, 0.5, 0.9545, 0.6412, 0.6883, 0.8409, 0.5, 0.5, 0.6883, 0.8409, 0.3117, 0.8409, 0.5, 0.5, 0.3117, 0.8409, 0.04545, 0.6412, 0.5, 0.5, 0.04545, 0.6412, 0.04545, 0.3588, 0.5, 0.5, 0.04545, 0.3588, 0.3117, 0.1591, 0.5, 0.5, 0.3117, 0.1591, 0.6883, 0.1591, 0.5, 0.5, 0.6883, 0.1591, 0.9545, 0.3588, 0.5, 0.5, 0.9545, 0.3588, 0.9545, 0.6412, 0.5, 0.5, 0.6883, 0.8409, 0.9545, 0.6412, 0.5, 0.5, 0.3117, 0.8409, 0.6883, 0.8409, 0.5, 0.5, 0.04545, 0.6412, 0.3117, 0.8409, 0.5, 0.5, 0.04545, 0.3588, 0.04545, 0.6412, 0.5, 0.5, 0.3117, 0.1591, 0.04545, 0.3588, 0.5, 0.5, 0.6883, 0.1591, 0.3117, 0.1591, 0.5, 0.5, 0.9545, 0.3588, 0.6883, 0.1591, 0.5, 0.5, 0.9545, 0.6412, 0.9545, 0.3588, 0.0, 0.0, 0.0, 0.09, 0.125, 0.09, 0.125, 0.0, 0.125, 0.0, 0.125, 0.09, 0.25, 0.09, 0.25, 0.0, 0.25, 0.0, 0.25, 0.09, 0.375, 0.09, 0.375, 0.0, 0.375, 0.0, 0.375, 0.09, 0.5, 0.09, 0.5, 0.0, 0.5, 0.0, 0.5, 0.09, 0.625, 0.09, 0.625, 0.0, 0.625, 0.0, 0.625, 0.09, 0.75, 0.09, 0.75, 0.0, 0.75, 0.0, 0.75, 0.09, 0.875, 0.09, 0.875, 0.0, 0.875, 0.0, 0.875, 0.09, 1.0, 0.09, 1.0, 0.0, 0.0, 0.09, 0.0, 0.18, 0.125, 0.18, 0.125, 0.09, 0.125, 0.09, 0.125, 0.18, 0.25, 0.18, 0.25, 0.09, 0.25, 0.09, 0.25, 0.18, 0.375, 0.18, 0.375, 0.09, 0.375, 0.09, 0.375, 0.18, 0.5, 0.18, 0.5, 0.09, 0.5, 0.09, 0.5, 0.18, 0.625, 0.18, 0.625, 0.09, 0.625, 0.09, 0.625, 0.18, 0.75, 0.18, 0.75, 0.09, 0.75, 0.09, 0.75, 0.18, 0.875, 0.18, 0.875, 0.09, 0.875, 0.09, 0.875, 0.18, 1.0, 0.18, 1.0, 0.09, 0.0, 0.18, 0.0, 0.27, 0.125, 0.27, 0.125, 0.18, 0.125, 0.18, 0.125, 0.27, 0.25, 0.27, 0.25, 0.18, 0.25, 0.18, 0.25, 0.27, 0.375, 0.27, 0.375, 0.18, 0.375, 0.18, 0.375, 0.27, 0.5, 0.27, 0.5, 0.18, 0.5, 0.18, 0.5, 0.27, 0.625, 0.27, 0.625, 0.18, 0.625, 0.18, 0.625, 0.27, 0.75, 0.27, 0.75, 0.18, 0.75, 0.18, 0.75, 0.27, 0.875, 0.27, 0.875, 0.18, 0.875, 0.18, 0.875, 0.27, 1.0, 0.27, 1.0, 0.18, 0.0, 0.27, 0.0, 0.36, 0.125, 0.36, 0.125, 0.27, 0.125, 0.27, 0.125, 0.36, 0.25, 0.36, 0.25, 0.27, 0.25, 0.27, 0.25, 0.36, 0.375, 0.36, 0.375, 0.27, 0.375, 0.27, 0.375, 0.36, 0.5, 0.36, 0.5, 0.27, 0.5, 0.27, 0.5, 0.36, 0.625, 0.36, 0.625, 0.27, 0.625, 0.27, 0.625, 0.36, 0.75, 0.36, 0.75, 0.27, 0.75, 0.27, 0.75, 0.36, 0.875, 0.36, 0.875, 0.27, 0.875, 0.27, 0.875, 0.36, 1.0, 0.36, 1.0, 0.27, 0.0, 0.36, 0.0, 0.45, 0.125, 0.45, 0.125, 0.36, 0.125, 0.36, 0.125, 0.45, 0.25, 0.45, 0.25, 0.36, 0.25, 0.36, 0.25, 0.45, 0.375, 0.45, 0.375, 0.36, 0.375, 0.36, 0.375, 0.45, 0.5, 0.45, 0.5, 0.36, 0.5, 0.36, 0.5, 0.45, 0.625, 0.45, 0.625, 0.36, 0.625, 0.36, 0.625, 0.45, 0.75, 0.45, 0.75, 0.36, 0.75, 0.36, 0.75, 0.45, 0.875, 0.45, 0.875, 0.36, 0.875, 0.36, 0.875, 0.45, 1.0, 0.45, 1.0, 0.36, 0.0, 0.45, 0.0, 0.54, 0.125, 0.54, 0.125, 0.45, 0.125, 0.45, 0.125, 0.54, 0.25, 0.54, 0.25, 0.45, 0.25, 0.45, 0.25, 0.54, 0.375, 0.54, 0.375, 0.45, 0.375, 0.45, 0.375, 0.54, 0.5, 0.54, 0.5, 0.45, 0.5, 0.45, 0.5, 0.54, 0.625, 0.54, 0.625, 0.45, 0.625, 0.45, 0.625, 0.54, 0.75, 0.54, 0.75, 0.45, 0.75, 0.45, 0.75, 0.54, 0.875, 0.54, 0.875, 0.45, 0.875, 0.45, 0.875, 0.54, 1.0, 0.54, 1.0, 0.45, 0.0, 0.54, 0.0, 0.63, 0.125, 0.63, 0.125, 0.54, 0.125, 0.54, 0.125, 0.63, 0.25, 0.63, 0.25, 0.54, 0.25, 0.54, 0.25, 0.63, 0.375, 0.63, 0.375, 0.54, 0.375, 0.54, 0.375, 0.63, 0.5, 0.63, 0.5, 0.54, 0.5, 0.54, 0.5, 0.63, 0.625, 0.63, 0.625, 0.54, 0.625, 0.54, 0.625, 0.63, 0.75, 0.63, 0.75, 0.54, 0.75, 0.54, 0.75, 0.63, 0.875, 0.63, 0.875, 0.54, 0.875, 0.54, 0.875, 0.63, 1.0, 0.63, 1.0, 0.54, 0.0, 0.63, 0.0, 0.72, 0.125, 0.72, 0.125, 0.63, 0.125, 0.63, 0.125, 0.72, 0.25, 0.72, 0.25, 0.63, 0.25, 0.63, 0.25, 0.72, 0.375, 0.72, 0.375, 0.63, 0.375, 0.63, 0.375, 0.72, 0.5, 0.72, 0.5, 0.63, 0.5, 0.63, 0.5, 0.72, 0.625, 0.72, 0.625, 0.63, 0.625, 0.63, 0.625, 0.72, 0.75, 0.72, 0.75, 0.63, 0.75, 0.63, 0.75, 0.72, 0.875, 0.72, 0.875, 0.63, 0.875, 0.63, 0.875, 0.72, 1.0, 0.72, 1.0, 0.63, 0.0, 0.72, 0.0, 0.81, 0.125, 0.81, 0.125, 0.72, 0.125, 0.72, 0.125, 0.81, 0.25, 0.81, 0.25, 0.72, 0.25, 0.72, 0.25, 0.81, 0.375, 0.81, 0.375, 0.72, 0.375, 0.72, 0.375, 0.81, 0.5, 0.81, 0.5, 0.72, 0.5, 0.72, 0.5, 0.81, 0.625, 0.81, 0.625, 0.72, 0.625, 0.72, 0.625, 0.81, 0.75, 0.81, 0.75, 0.72, 0.75, 0.72, 0.75, 0.81, 0.875, 0.81, 0.875, 0.72, 0.875, 0.72, 0.875, 0.81, 1.0, 0.81, 1.0, 0.72, 0.0, 0.81, 0.0, 0.9, 0.125, 0.9, 0.125, 0.81, 0.125, 0.81, 0.125, 0.9, 0.25, 0.9, 0.25, 0.81, 0.25, 0.81, 0.25, 0.9, 0.375, 0.9, 0.375, 0.81, 0.375, 0.81, 0.375, 0.9, 0.5, 0.9, 0.5, 0.81, 0.5, 0.81, 0.5, 0.9, 0.625, 0.9, 0.625, 0.81, 0.625, 0.81, 0.625, 0.9, 0.75, 0.9, 0.75, 0.81, 0.75, 0.81, 0.75, 0.9, 0.875, 0.9, 0.875, 0.81, 0.875, 0.81, 0.875, 0.9, 1.0, 0.9, 1.0, 0.81, 0.5, 0.5, 0.9545, 0.6412, 0.6883, 0.8409, 0.5, 0.5, 0.6883, 0.8409, 0.3117, 0.8409, 0.5, 0.5, 0.3117, 0.8409, 0.04545, 0.6412, 0.5, 0.5, 0.04545, 0.6412, 0.04545, 0.3588, 0.5, 0.5, 0.04545, 0.3588, 0.3117, 0.1591, 0.5, 0.5, 0.3117, 0.1591, 0.6883, 0.1591, 0.5, 0.5, 0.6883, 0.1591, 0.9545, 0.3588, 0.5, 0.5, 0.9545, 0.3588, 0.9545, 0.6412, 0.5, 0.5, 0.6883, 0.8409, 0.9545, 0.6412, 0.5, 0.5, 0.3117, 0.8409, 0.6883, 0.8409, 0.5, 0.5, 0.04545, 0.6412, 0.3117, 0.8409, 0.5, 0.5, 0.04545, 0.3588, 0.04545, 0.6412, 0.5, 0.5, 0.3117, 0.1591, 0.04545, 0.3588, 0.5, 0.5, 0.6883, 0.1591, 0.3117, 0.1591, 0.5, 0.5, 0.9545, 0.3588, 0.6883, 0.1591, 0.5, 0.5, 0.9545, 0.6412, 0.9545, 0.3588])
me_splitrailgateframemesh.materials.append(mat_wood)
me_splitrailgateframemesh.materials.append(mat_endgrain)
me_splitrailgateframemesh.update()

# ---- objects
ob_sun = bpy.data.objects.new('Sun', light_sun_010)
ob_cam = bpy.data.objects.new('Cam', cam_cam_002)
ob_fencesplitrailgateframemesh = bpy.data.objects.new('FenceSplitRailGateFrameMesh', me_splitrailgateframemesh)
ob_fencesplitrailgateframe_root = bpy.data.objects.new('FenceSplitRailGateFrame_Root', None)

# ---- transforms, parenting, visibility, modifiers, constraints
ob_sun.location = (0.0, 0.0, 0.0)
ob_sun.rotation_euler = (0.9599, 0.2094, 0.6981)
ob_cam.location = (2.159, -3.21, 2.025)
ob_cam.rotation_euler = (1.226, 9.758e-09, 0.3672)
ob_fencesplitrailgateframemesh.parent = ob_fencesplitrailgateframe_root
ob_fencesplitrailgateframemesh.location = (0.0, 0.0, 0.0)
ob_fencesplitrailgateframe_root.location = (0.0, 0.0, 0.0)

# ---- collection membership
scene.collection.objects.link(ob_sun)
scene.collection.objects.link(ob_cam)
col_collection.objects.link(ob_fencesplitrailgateframemesh)
col_collection.objects.link(ob_fencesplitrailgateframe_root)

# ---- scene / render settings (as saved in the file)
scene.camera = ob_cam
scene.frame_start = 1; scene.frame_end = 250; scene.frame_set(1)
scene.render.engine = 'BLENDER_EEVEE_NEXT'
scene.render.resolution_x = 900
scene.render.resolution_y = 620
scene.render.bake_bias = 0.0
scene.render.bake_samples = 0
scene.cycles.sampling_pattern = 'TABULATED_SOBOL'
scene.eevee.taa_render_samples = 16
scene.eevee.use_volume_custom_range = False
bpy.context.view_layer.update()
